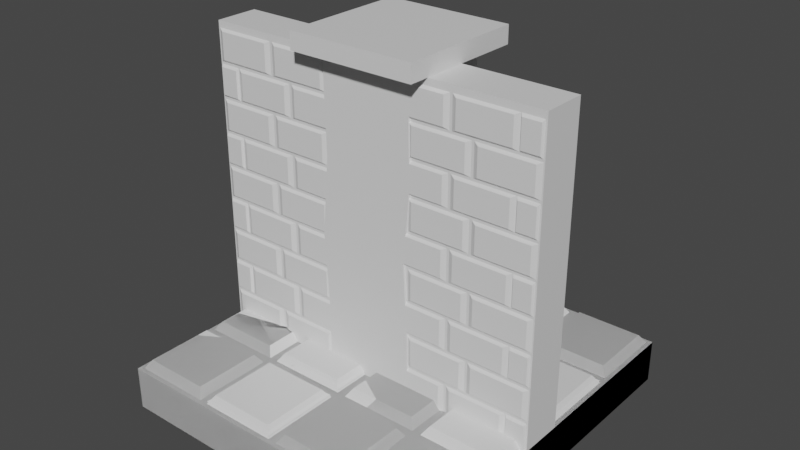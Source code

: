 # Source: VREscapeTheDungeon.blend  (saved by Blender 2.93.21; exported with 4.5.12 LTS)
import bpy
from mathutils import Matrix  # noqa: F401  (used for matrix-valued properties, if any)

bpy.ops.wm.read_factory_settings(use_empty=True)
scene = bpy.context.scene
scene.name = 'Scene'

# ---- materials (node trees are filled in below, after node groups)
mat_material = bpy.data.materials.new('Material')
mat_material.alpha_threshold = 0.0
mat_material.use_transparent_shadow = False
mat_material.line_color = (0.0, 0.0, 0.0, 1.0)

# ---- material node trees
mat_material.use_nodes = True; mat_material.node_tree.nodes.clear()
_N = mat_material.node_tree.nodes; _L = mat_material.node_tree.links
n0 = _N.new('ShaderNodeOutputMaterial'); n0.name = 'Material Output'; n0.location = (300, 300)
n1 = _N.new('ShaderNodeBsdfPrincipled'); n1.name = 'Principled BSDF'; n1.location = (10, 300)
n1.distribution = 'GGX'
n1.subsurface_method = 'BURLEY'
n1.inputs[2].default_value = 0.4
n1.inputs[3].default_value = 1.45
n1.inputs[27].default_value = (0.0, 0.0, 0.0, 1.0)
n1.inputs[28].default_value = 1.0
_L.new(n1.outputs[0], n0.inputs[0])
n0.is_active_output = True

# ---- world
world_world = bpy.data.worlds.new('World'); scene.world = world_world
world_world.use_nodes = True; world_world.node_tree.nodes.clear()
_N = world_world.node_tree.nodes; _L = world_world.node_tree.links
n0 = _N.new('ShaderNodeOutputWorld'); n0.name = 'World Output'; n0.location = (300, 300)
n1 = _N.new('ShaderNodeBackground'); n1.name = 'Background'; n1.location = (10, 300)
n1.inputs[0].default_value = (0.05088, 0.05088, 0.05088, 1.0)
_L.new(n1.outputs[0], n0.inputs[0])
n0.is_active_output = True
world_world.color = (0.05088, 0.05088, 0.05088)
world_world.use_sun_shadow = False
world_world.sun_shadow_jitter_overblur = 0.0

# ---- meshes
me_cube = bpy.data.meshes.new('Cube')
me_cube.from_pydata([(1.0, -4.371e-08, -4.0), (1.0, 4.371e-08, 4.0), (-1.0, -4.371e-08, -4.0), (-1.0, 4.371e-08, 4.0), (1.0, 0.25, 4.0), (-1.0, 0.25, 4.0), (1.0, 0.25, -4.0), (-1.0, 0.25, -4.0), (0.975, 0.25, -3.9), (0.975, 0.25, -2.1), (0.525, 0.25, -3.9), (0.525, 0.25, -2.1), (0.9413, 0.3, -2.235), (0.5587, 0.3, -2.235), (0.9413, 0.3, -3.765), (0.5587, 0.3, -3.765), (0.975, 0.25, -1.9), (0.975, 0.25, -0.1), (0.525, 0.25, -1.9), (0.525, 0.25, -0.1), (0.9413, 0.3, -0.235), (0.5587, 0.3, -0.235), (0.9413, 0.3, -1.765), (0.5587, 0.3, -1.765), (0.975, 0.25, 0.1), (0.975, 0.25, 1.9), (0.525, 0.25, 0.1), (0.525, 0.25, 1.9), (0.9413, 0.3, 1.765), (0.5587, 0.3, 1.765), (0.9413, 0.3, 0.235), (0.5587, 0.3, 0.235), (0.975, 0.25, 2.1), (0.975, 0.25, 3.9), (0.525, 0.25, 2.1), (0.525, 0.25, 3.9), (0.9413, 0.3, 3.765), (0.5587, 0.3, 3.765), (0.9413, 0.3, 2.235), (0.5587, 0.3, 2.235), (0.475, 0.25, -3.9), (0.475, 0.25, -2.1), (0.025, 0.25, -3.9), (0.025, 0.25, -2.1), (0.4413, 0.3, -2.235), (0.05875, 0.3, -2.235), (0.4413, 0.3, -3.765), (0.05875, 0.3, -3.765), (0.475, 0.25, -1.9), (0.475, 0.25, -0.1), (0.025, 0.25, -1.9), (0.025, 0.25, -0.1), (0.4413, 0.3, -0.235), (0.05875, 0.3, -0.235), (0.4413, 0.3, -1.765), (0.05875, 0.3, -1.765), (0.475, 0.25, 0.1), (0.475, 0.25, 1.9), (0.025, 0.25, 0.1), (0.025, 0.25, 1.9), (0.4413, 0.3, 1.765), (0.05875, 0.3, 1.765), (0.4413, 0.3, 0.235), (0.05875, 0.3, 0.235), (0.475, 0.25, 2.1), (0.475, 0.25, 3.9), (0.025, 0.25, 2.1), (0.025, 0.25, 3.9), (0.4413, 0.3, 3.765), (0.05875, 0.3, 3.765), (0.4413, 0.3, 2.235), (0.05875, 0.3, 2.235), (-0.025, 0.25, -3.9), (-0.025, 0.25, -2.1), (-0.475, 0.25, -3.9), (-0.475, 0.25, -2.1), (-0.05875, 0.3, -2.235), (-0.4413, 0.3, -2.235), (-0.05875, 0.3, -3.765), (-0.4413, 0.3, -3.765), (-0.025, 0.25, -1.9), (-0.025, 0.25, -0.1), (-0.475, 0.25, -1.9), (-0.475, 0.25, -0.1), (-0.05875, 0.3, -0.235), (-0.4413, 0.3, -0.235), (-0.05875, 0.3, -1.765), (-0.4413, 0.3, -1.765), (-0.025, 0.25, 0.1), (-0.025, 0.25, 1.9), (-0.475, 0.25, 0.1), (-0.475, 0.25, 1.9), (-0.05875, 0.3, 1.765), (-0.4413, 0.3, 1.765), (-0.05875, 0.3, 0.235), (-0.4413, 0.3, 0.235), (-0.025, 0.25, 2.1), (-0.025, 0.25, 3.9), (-0.475, 0.25, 2.1), (-0.475, 0.25, 3.9), (-0.05875, 0.3, 3.765), (-0.4413, 0.3, 3.765), (-0.05875, 0.3, 2.235), (-0.4413, 0.3, 2.235), (-0.525, 0.25, -3.9), (-0.525, 0.25, -2.1), (-0.975, 0.25, -3.9), (-0.975, 0.25, -2.1), (-0.5587, 0.3, -2.235), (-0.9413, 0.3, -2.235), (-0.5587, 0.3, -3.765), (-0.9413, 0.3, -3.765), (-0.525, 0.25, -1.9), (-0.525, 0.25, -0.1), (-0.975, 0.25, -1.9), (-0.975, 0.25, -0.1), (-0.5587, 0.3, -0.235), (-0.9413, 0.3, -0.235), (-0.5587, 0.3, -1.765), (-0.9413, 0.3, -1.765), (-0.525, 0.25, 0.1), (-0.525, 0.25, 1.9), (-0.975, 0.25, 0.1), (-0.975, 0.25, 1.9), (-0.5587, 0.3, 1.765), (-0.9413, 0.3, 1.765), (-0.5587, 0.3, 0.235), (-0.9413, 0.3, 0.235), (-0.525, 0.25, 2.1), (-0.525, 0.25, 3.9), (-0.975, 0.25, 2.1), (-0.975, 0.25, 3.9), (-0.5587, 0.3, 3.765), (-0.9413, 0.3, 3.765), (-0.5587, 0.3, 2.235), (-0.9413, 0.3, 2.235)], [], [(1, 4, 5, 3), (3, 5, 7, 2), (2, 0, 1, 3), (0, 6, 4, 1), (2, 7, 6, 0), (6, 7, 5, 4), (8, 10, 15, 14), (14, 15, 13, 12), (9, 8, 14, 12), (10, 11, 13, 15), (11, 9, 12, 13), (16, 18, 23, 22), (22, 23, 21, 20), (17, 16, 22, 20), (18, 19, 21, 23), (19, 17, 20, 21), (24, 26, 31, 30), (30, 31, 29, 28), (25, 24, 30, 28), (26, 27, 29, 31), (27, 25, 28, 29), (32, 34, 39, 38), (38, 39, 37, 36), (33, 32, 38, 36), (34, 35, 37, 39), (35, 33, 36, 37), (40, 42, 47, 46), (46, 47, 45, 44), (41, 40, 46, 44), (42, 43, 45, 47), (43, 41, 44, 45), (48, 50, 55, 54), (54, 55, 53, 52), (49, 48, 54, 52), (50, 51, 53, 55), (51, 49, 52, 53), (56, 58, 63, 62), (62, 63, 61, 60), (57, 56, 62, 60), (58, 59, 61, 63), (59, 57, 60, 61), (64, 66, 71, 70), (70, 71, 69, 68), (65, 64, 70, 68), (66, 67, 69, 71), (67, 65, 68, 69), (72, 74, 79, 78), (78, 79, 77, 76), (73, 72, 78, 76), (74, 75, 77, 79), (75, 73, 76, 77), (80, 82, 87, 86), (86, 87, 85, 84), (81, 80, 86, 84), (82, 83, 85, 87), (83, 81, 84, 85), (88, 90, 95, 94), (94, 95, 93, 92), (89, 88, 94, 92), (90, 91, 93, 95), (91, 89, 92, 93), (96, 98, 103, 102), (102, 103, 101, 100), (97, 96, 102, 100), (98, 99, 101, 103), (99, 97, 100, 101), (104, 106, 111, 110), (110, 111, 109, 108), (105, 104, 110, 108), (106, 107, 109, 111), (107, 105, 108, 109), (112, 114, 119, 118), (118, 119, 117, 116), (113, 112, 118, 116), (114, 115, 117, 119), (115, 113, 116, 117), (120, 122, 127, 126), (126, 127, 125, 124), (121, 120, 126, 124), (122, 123, 125, 127), (123, 121, 124, 125), (128, 130, 135, 134), (134, 135, 133, 132), (129, 128, 134, 132), (130, 131, 133, 135), (131, 129, 132, 133)])
_uv = me_cube.uv_layers.new(name='UVMap')
_uv.uv.foreach_set('vector', [0.375, 0.75, 0.625, 0.75, 0.625, 1.0, 0.375, 1.0, 0.375, 0.0, 0.625, 0.0, 0.625, 0.25, 0.375, 0.25, 0.125, 0.5, 0.375, 0.5, 0.375, 0.75, 0.125, 0.75, 0.375, 0.5, 0.625, 0.5, 0.625, 0.75, 0.375, 0.75, 0.375, 0.25, 0.625, 0.25, 0.625, 0.5, 0.375, 0.5, 0.625, 0.5, 0.875, 0.5, 0.875, 0.75, 0.625, 0.75, 0.7219, 0.5969, 0.7781, 0.5969, 0.7781, 0.5969, 0.7219, 0.5969, 0.7219, 0.5969, 0.7781, 0.5969, 0.7781, 0.6531, 0.7219, 0.6531, 0.7219, 0.6531, 0.7219, 0.5969, 0.7219, 0.5969, 0.7219, 0.6531, 0.7781, 0.5969, 0.7781, 0.6531, 0.7781, 0.6531, 0.7781, 0.5969, 0.7781, 0.6531, 0.7219, 0.6531, 0.7219, 0.6531, 0.7781, 0.6531, 0.7219, 0.5969, 0.7781, 0.5969, 0.7781, 0.5969, 0.7219, 0.5969, 0.7219, 0.5969, 0.7781, 0.5969, 0.7781, 0.6531, 0.7219, 0.6531, 0.7219, 0.6531, 0.7219, 0.5969, 0.7219, 0.5969, 0.7219, 0.6531, 0.7781, 0.5969, 0.7781, 0.6531, 0.7781, 0.6531, 0.7781, 0.5969, 0.7781, 0.6531, 0.7219, 0.6531, 0.7219, 0.6531, 0.7781, 0.6531, 0.7219, 0.5969, 0.7781, 0.5969, 0.7781, 0.5969, 0.7219, 0.5969, 0.7219, 0.5969, 0.7781, 0.5969, 0.7781, 0.6531, 0.7219, 0.6531, 0.7219, 0.6531, 0.7219, 0.5969, 0.7219, 0.5969, 0.7219, 0.6531, 0.7781, 0.5969, 0.7781, 0.6531, 0.7781, 0.6531, 0.7781, 0.5969, 0.7781, 0.6531, 0.7219, 0.6531, 0.7219, 0.6531, 0.7781, 0.6531, 0.7219, 0.5969, 0.7781, 0.5969, 0.7781, 0.5969, 0.7219, 0.5969, 0.7219, 0.5969, 0.7781, 0.5969, 0.7781, 0.6531, 0.7219, 0.6531, 0.7219, 0.6531, 0.7219, 0.5969, 0.7219, 0.5969, 0.7219, 0.6531, 0.7781, 0.5969, 0.7781, 0.6531, 0.7781, 0.6531, 0.7781, 0.5969, 0.7781, 0.6531, 0.7219, 0.6531, 0.7219, 0.6531, 0.7781, 0.6531, 0.7219, 0.5969, 0.7781, 0.5969, 0.7781, 0.5969, 0.7219, 0.5969, 0.7219, 0.5969, 0.7781, 0.5969, 0.7781, 0.6531, 0.7219, 0.6531, 0.7219, 0.6531, 0.7219, 0.5969, 0.7219, 0.5969, 0.7219, 0.6531, 0.7781, 0.5969, 0.7781, 0.6531, 0.7781, 0.6531, 0.7781, 0.5969, 0.7781, 0.6531, 0.7219, 0.6531, 0.7219, 0.6531, 0.7781, 0.6531, 0.7219, 0.5969, 0.7781, 0.5969, 0.7781, 0.5969, 0.7219, 0.5969, 0.7219, 0.5969, 0.7781, 0.5969, 0.7781, 0.6531, 0.7219, 0.6531, 0.7219, 0.6531, 0.7219, 0.5969, 0.7219, 0.5969, 0.7219, 0.6531, 0.7781, 0.5969, 0.7781, 0.6531, 0.7781, 0.6531, 0.7781, 0.5969, 0.7781, 0.6531, 0.7219, 0.6531, 0.7219, 0.6531, 0.7781, 0.6531, 0.7219, 0.5969, 0.7781, 0.5969, 0.7781, 0.5969, 0.7219, 0.5969, 0.7219, 0.5969, 0.7781, 0.5969, 0.7781, 0.6531, 0.7219, 0.6531, 0.7219, 0.6531, 0.7219, 0.5969, 0.7219, 0.5969, 0.7219, 0.6531, 0.7781, 0.5969, 0.7781, 0.6531, 0.7781, 0.6531, 0.7781, 0.5969, 0.7781, 0.6531, 0.7219, 0.6531, 0.7219, 0.6531, 0.7781, 0.6531, 0.7219, 0.5969, 0.7781, 0.5969, 0.7781, 0.5969, 0.7219, 0.5969, 0.7219, 0.5969, 0.7781, 0.5969, 0.7781, 0.6531, 0.7219, 0.6531, 0.7219, 0.6531, 0.7219, 0.5969, 0.7219, 0.5969, 0.7219, 0.6531, 0.7781, 0.5969, 0.7781, 0.6531, 0.7781, 0.6531, 0.7781, 0.5969, 0.7781, 0.6531, 0.7219, 0.6531, 0.7219, 0.6531, 0.7781, 0.6531, 0.7219, 0.5969, 0.7781, 0.5969, 0.7781, 0.5969, 0.7219, 0.5969, 0.7219, 0.5969, 0.7781, 0.5969, 0.7781, 0.6531, 0.7219, 0.6531, 0.7219, 0.6531, 0.7219, 0.5969, 0.7219, 0.5969, 0.7219, 0.6531, 0.7781, 0.5969, 0.7781, 0.6531, 0.7781, 0.6531, 0.7781, 0.5969, 0.7781, 0.6531, 0.7219, 0.6531, 0.7219, 0.6531, 0.7781, 0.6531, 0.7219, 0.5969, 0.7781, 0.5969, 0.7781, 0.5969, 0.7219, 0.5969, 0.7219, 0.5969, 0.7781, 0.5969, 0.7781, 0.6531, 0.7219, 0.6531, 0.7219, 0.6531, 0.7219, 0.5969, 0.7219, 0.5969, 0.7219, 0.6531, 0.7781, 0.5969, 0.7781, 0.6531, 0.7781, 0.6531, 0.7781, 0.5969, 0.7781, 0.6531, 0.7219, 0.6531, 0.7219, 0.6531, 0.7781, 0.6531, 0.7219, 0.5969, 0.7781, 0.5969, 0.7781, 0.5969, 0.7219, 0.5969, 0.7219, 0.5969, 0.7781, 0.5969, 0.7781, 0.6531, 0.7219, 0.6531, 0.7219, 0.6531, 0.7219, 0.5969, 0.7219, 0.5969, 0.7219, 0.6531, 0.7781, 0.5969, 0.7781, 0.6531, 0.7781, 0.6531, 0.7781, 0.5969, 0.7781, 0.6531, 0.7219, 0.6531, 0.7219, 0.6531, 0.7781, 0.6531, 0.7219, 0.5969, 0.7781, 0.5969, 0.7781, 0.5969, 0.7219, 0.5969, 0.7219, 0.5969, 0.7781, 0.5969, 0.7781, 0.6531, 0.7219, 0.6531, 0.7219, 0.6531, 0.7219, 0.5969, 0.7219, 0.5969, 0.7219, 0.6531, 0.7781, 0.5969, 0.7781, 0.6531, 0.7781, 0.6531, 0.7781, 0.5969, 0.7781, 0.6531, 0.7219, 0.6531, 0.7219, 0.6531, 0.7781, 0.6531, 0.7219, 0.5969, 0.7781, 0.5969, 0.7781, 0.5969, 0.7219, 0.5969, 0.7219, 0.5969, 0.7781, 0.5969, 0.7781, 0.6531, 0.7219, 0.6531, 0.7219, 0.6531, 0.7219, 0.5969, 0.7219, 0.5969, 0.7219, 0.6531, 0.7781, 0.5969, 0.7781, 0.6531, 0.7781, 0.6531, 0.7781, 0.5969, 0.7781, 0.6531, 0.7219, 0.6531, 0.7219, 0.6531, 0.7781, 0.6531, 0.7219, 0.5969, 0.7781, 0.5969, 0.7781, 0.5969, 0.7219, 0.5969, 0.7219, 0.5969, 0.7781, 0.5969, 0.7781, 0.6531, 0.7219, 0.6531, 0.7219, 0.6531, 0.7219, 0.5969, 0.7219, 0.5969, 0.7219, 0.6531, 0.7781, 0.5969, 0.7781, 0.6531, 0.7781, 0.6531, 0.7781, 0.5969, 0.7781, 0.6531, 0.7219, 0.6531, 0.7219, 0.6531, 0.7781, 0.6531, 0.7219, 0.5969, 0.7781, 0.5969, 0.7781, 0.5969, 0.7219, 0.5969, 0.7219, 0.5969, 0.7781, 0.5969, 0.7781, 0.6531, 0.7219, 0.6531, 0.7219, 0.6531, 0.7219, 0.5969, 0.7219, 0.5969, 0.7219, 0.6531, 0.7781, 0.5969, 0.7781, 0.6531, 0.7781, 0.6531, 0.7781, 0.5969, 0.7781, 0.6531, 0.7219, 0.6531, 0.7219, 0.6531, 0.7781, 0.6531, 0.7219, 0.5969, 0.7781, 0.5969, 0.7781, 0.5969, 0.7219, 0.5969, 0.7219, 0.5969, 0.7781, 0.5969, 0.7781, 0.6531, 0.7219, 0.6531, 0.7219, 0.6531, 0.7219, 0.5969, 0.7219, 0.5969, 0.7219, 0.6531, 0.7781, 0.5969, 0.7781, 0.6531, 0.7781, 0.6531, 0.7781, 0.5969, 0.7781, 0.6531, 0.7219, 0.6531, 0.7219, 0.6531, 0.7781, 0.6531])
me_cube.materials.append(mat_material)
me_cube.use_remesh_preserve_volume = False
me_cube.use_remesh_preserve_attributes = False
me_cube.use_mirror_vertex_groups = False
me_cube.update()
me_cube_002 = bpy.data.meshes.new('Cube.002')
me_cube_002.from_pydata([(1.0, -4.371e-08, -4.0), (1.0, 4.371e-08, 4.0), (-1.0, -4.371e-08, -4.0), (-1.0, 4.371e-08, 4.0), (1.0, 0.25, 4.0), (-1.0, 0.25, 4.0), (1.0, 0.25, -4.0), (-1.0, 0.25, -4.0), (0.975, 0.25, -3.9), (0.975, 0.25, -2.1), (0.525, 0.25, -3.9), (0.525, 0.25, -2.1), (0.9413, 0.3, -2.235), (0.5587, 0.3, -2.235), (0.9413, 0.3, -3.765), (0.5587, 0.3, -3.765), (0.975, 0.2644, -1.9), (0.975, 0.2644, -0.1), (0.525, 0.2644, -1.9), (0.525, 0.2644, -0.1), (0.9413, 0.2856, -0.235), (0.5587, 0.2856, -0.235), (0.9413, 0.2856, -1.765), (0.5587, 0.2856, -1.765), (0.975, 0.25, 2.1), (0.975, 0.25, 3.9), (0.525, 0.25, 2.1), (0.525, 0.25, 3.9), (0.9413, 0.3, 3.765), (0.5587, 0.3, 3.765), (0.9413, 0.3, 2.235), (0.5587, 0.3, 2.235), (0.475, 0.2644, -1.9), (0.475, 0.2644, -0.1), (0.025, 0.2644, -1.9), (0.025, 0.2644, -0.1), (0.4413, 0.2856, -0.235), (0.05875, 0.2856, -0.235), (0.4413, 0.2856, -1.765), (0.05875, 0.2856, -1.765), (0.475, 0.25, 0.1), (0.475, 0.25, 1.9), (0.025, 0.25, 0.1), (0.4413, 0.3, 1.765), (0.4413, 0.3, 0.235), (0.05875, 0.3, 0.235), (0.475, 0.25, 2.1), (0.475, 0.25, 3.9), (0.025, 0.25, 2.1), (0.025, 0.25, 3.9), (0.4413, 0.3, 3.765), (0.05875, 0.3, 3.765), (0.4413, 0.3, 2.235), (0.05875, 0.3, 2.235), (-0.025, 0.25, -3.9), (-0.025, 0.25, -2.1), (-0.475, 0.25, -3.9), (-0.475, 0.25, -2.1), (-0.05875, 0.3, -2.235), (-0.4413, 0.3, -2.235), (-0.05875, 0.3, -3.765), (-0.4413, 0.3, -3.765), (-0.025, 0.2644, 0.1), (-0.025, 0.2644, 1.9), (-0.475, 0.2644, 0.1), (-0.05875, 0.2856, 1.765), (-0.05875, 0.2856, 0.235), (-0.4412, 0.2856, 0.235), (-0.025, 0.2644, 2.1), (-0.025, 0.2644, 3.9), (-0.475, 0.2644, 3.9), (-0.05875, 0.2856, 3.765), (-0.4412, 0.2856, 3.765), (-0.05875, 0.2856, 2.235), (-0.525, 0.25, -3.9), (-0.525, 0.25, -2.1), (-0.975, 0.25, -3.9), (-0.975, 0.25, -2.1), (-0.5587, 0.3, -2.235), (-0.9413, 0.3, -2.235), (-0.5587, 0.3, -3.765), (-0.9413, 0.3, -3.765), (-0.525, 0.25, -1.9), (-0.525, 0.25, -0.1), (-0.975, 0.25, -1.9), (-0.5716, 0.3, -0.2863), (-0.5716, 0.3, -1.714), (-0.9284, 0.3, -1.714), (-0.525, 0.25, 0.1), (-0.525, 0.25, 1.9), (-0.975, 0.25, 0.1), (-0.975, 0.25, 1.9), (-0.5587, 0.3, 1.765), (-0.9413, 0.3, 1.765), (-0.5587, 0.3, 0.235), (-0.9413, 0.3, 0.235), (-0.525, 0.25, 2.1), (-0.525, 0.25, 3.9), (-0.975, 0.25, 3.9), (-0.5587, 0.3, 3.765), (-0.9413, 0.3, 3.765), (-0.5587, 0.3, 2.235), (-0.9371, 0.3, 1.06), (-0.9374, 0.3, 1.279), (-0.5629, 0.3, 0.9398), (-0.5626, 0.3, 0.7214), (-0.9703, 0.25, 1.308), (-0.97, 0.25, 1.09), (-0.5297, 0.25, 0.6919), (-0.53, 0.25, 0.9098), (-0.9371, 0.3, 1.06), (-0.9374, 0.3, 1.279), (-0.5629, 0.3, 0.9398), (-0.5626, 0.3, 0.7214), (-0.53, 0.25, 0.9098), (-0.5297, 0.25, 0.6919), (-0.97, 0.25, 1.09), (-0.9703, 0.25, 1.308), (-0.9371, 0.3, 1.06), (-0.9374, 0.3, 1.279), (-0.5629, 0.3, 0.9398), (-0.5626, 0.3, 0.7214), (-0.53, 0.25, 0.9098), (-0.5297, 0.25, 0.6919), (-0.97, 0.25, 1.09), (-0.9703, 0.25, 1.308), (-0.9371, 0.2459, 1.06), (-0.9374, 0.2459, 1.279), (-0.5629, 0.2459, 0.9398), (-0.5626, 0.2459, 0.7214), (-0.53, 0.1959, 0.9098), (-0.5297, 0.1959, 0.6919), (-0.97, 0.1959, 1.09), (-0.9703, 0.1959, 1.308), (0.1769, 0.25, 1.9), (0.025, 0.25, 1.537), (0.05875, 0.3, 1.402), (0.2107, 0.3, 1.765), (-0.475, 0.2644, 2.414), (-0.3833, 0.2644, 2.1), (-0.3496, 0.2856, 2.235), (-0.4413, 0.2856, 2.549), (-0.3625, 0.2644, 1.9), (-0.475, 0.2644, 1.515), (-0.4412, 0.2856, 1.38), (-0.3288, 0.2856, 1.765), (-0.8627, 0.25, -0.1), (-0.975, 0.25, -0.4171), (-0.9284, 0.3, -0.6033), (-0.8161, 0.3, -0.2863), (-0.975, 0.25, 2.368), (-0.8629, 0.25, 2.1), (-0.8291, 0.3, 2.235), (-0.9413, 0.3, 2.503)], [], [(1, 4, 5, 3), (3, 5, 7, 2), (2, 0, 1, 3), (0, 6, 4, 1), (2, 7, 6, 0), (6, 7, 5, 4), (8, 10, 15, 14), (14, 15, 13, 12), (9, 8, 14, 12), (10, 11, 13, 15), (11, 9, 12, 13), (16, 18, 23, 22), (22, 23, 21, 20), (17, 16, 22, 20), (18, 19, 21, 23), (19, 17, 20, 21), (24, 26, 31, 30), (30, 31, 29, 28), (25, 24, 30, 28), (26, 27, 29, 31), (27, 25, 28, 29), (106, 91, 93, 103), (94, 95, 102, 105), (32, 34, 39, 38), (38, 39, 37, 36), (33, 32, 38, 36), (34, 35, 37, 39), (35, 33, 36, 37), (40, 42, 45, 44), (41, 40, 44, 43), (44, 45, 136, 137, 43), (42, 135, 136, 45), (46, 48, 53, 52), (52, 53, 51, 50), (47, 46, 52, 50), (48, 49, 51, 53), (49, 47, 50, 51), (54, 56, 61, 60), (60, 61, 59, 58), (55, 54, 60, 58), (56, 57, 59, 61), (57, 55, 58, 59), (62, 64, 67, 66), (146, 83, 85, 149), (63, 62, 66, 65), (66, 67, 144, 145, 65), (64, 143, 144, 67), (73, 140, 141, 72, 71), (69, 68, 73, 71), (68, 139, 140, 73), (70, 69, 71, 72), (74, 76, 81, 80), (80, 81, 79, 78), (75, 74, 80, 78), (76, 77, 79, 81), (77, 75, 78, 79), (82, 84, 87, 86), (150, 98, 100, 153), (83, 82, 86, 85), (86, 87, 148, 149, 85), (84, 147, 148, 87), (88, 90, 95, 94), (90, 107, 102, 95), (89, 109, 104, 92), (108, 88, 94, 105), (91, 89, 92, 93), (101, 152, 153, 100, 99), (97, 96, 101, 99), (96, 151, 152, 101), (98, 97, 99, 100), (102, 107, 116, 110), (109, 108, 115, 114), (104, 109, 114, 112), (104, 103, 93, 92), (114, 115, 123, 122), (112, 114, 122, 120), (117, 111, 119, 125), (107, 106, 117, 116), (108, 105, 113, 115), (105, 102, 110, 113), (103, 104, 112, 111), (106, 103, 111, 117), (119, 120, 128, 127), (121, 118, 126, 129), (123, 121, 129, 131), (110, 116, 124, 118), (116, 117, 125, 124), (115, 113, 121, 123), (113, 110, 118, 121), (111, 112, 120, 119), (127, 128, 129, 126), (131, 129, 128, 130), (133, 127, 126, 132), (125, 119, 127, 133), (120, 122, 130, 128), (122, 123, 131, 130), (118, 124, 132, 126), (124, 125, 133, 132), (134, 137, 136, 135), (134, 41, 43, 137), (138, 141, 140, 139), (138, 70, 72, 141), (142, 145, 144, 143), (146, 149, 148, 147), (150, 153, 152, 151), (142, 63, 65, 145)])
_uv = me_cube_002.uv_layers.new(name='UVMap')
_uv.uv.foreach_set('vector', [0.375, 0.75, 0.625, 0.75, 0.625, 1.0, 0.375, 1.0, 0.375, 0.0, 0.625, 0.0, 0.625, 0.25, 0.375, 0.25, 0.125, 0.5, 0.375, 0.5, 0.375, 0.75, 0.125, 0.75, 0.375, 0.5, 0.625, 0.5, 0.625, 0.75, 0.375, 0.75, 0.375, 0.25, 0.625, 0.25, 0.625, 0.5, 0.375, 0.5, 0.625, 0.5, 0.875, 0.5, 0.875, 0.75, 0.625, 0.75, 0.7219, 0.5969, 0.7781, 0.5969, 0.7781, 0.5969, 0.7219, 0.5969, 0.7219, 0.5969, 0.7781, 0.5969, 0.7781, 0.6531, 0.7219, 0.6531, 0.7219, 0.6531, 0.7219, 0.5969, 0.7219, 0.5969, 0.7219, 0.6531, 0.7781, 0.5969, 0.7781, 0.6531, 0.7781, 0.6531, 0.7781, 0.5969, 0.7781, 0.6531, 0.7219, 0.6531, 0.7219, 0.6531, 0.7781, 0.6531, 0.7219, 0.5969, 0.7781, 0.5969, 0.7781, 0.5969, 0.7219, 0.5969, 0.7219, 0.5969, 0.7781, 0.5969, 0.7781, 0.6531, 0.7219, 0.6531, 0.7219, 0.6531, 0.7219, 0.5969, 0.7219, 0.5969, 0.7219, 0.6531, 0.7781, 0.5969, 0.7781, 0.6531, 0.7781, 0.6531, 0.7781, 0.5969, 0.7781, 0.6531, 0.7219, 0.6531, 0.7219, 0.6531, 0.7781, 0.6531, 0.7219, 0.5969, 0.7781, 0.5969, 0.7781, 0.5969, 0.7219, 0.5969, 0.7219, 0.5969, 0.7781, 0.5969, 0.7781, 0.6531, 0.7219, 0.6531, 0.7219, 0.6531, 0.7219, 0.5969, 0.7219, 0.5969, 0.7219, 0.6531, 0.7781, 0.5969, 0.7781, 0.6531, 0.7781, 0.6531, 0.7781, 0.5969, 0.7781, 0.6531, 0.7219, 0.6531, 0.7219, 0.6531, 0.7781, 0.6531, 0.7781, 0.6294, 0.7781, 0.6531, 0.7781, 0.6531, 0.7781, 0.6302, 0.7219, 0.5969, 0.7781, 0.5969, 0.7781, 0.6217, 0.7219, 0.6198, 0.7219, 0.5969, 0.7781, 0.5969, 0.7781, 0.5969, 0.7219, 0.5969, 0.7219, 0.5969, 0.7781, 0.5969, 0.7781, 0.6531, 0.7219, 0.6531, 0.7219, 0.6531, 0.7219, 0.5969, 0.7219, 0.5969, 0.7219, 0.6531, 0.7781, 0.5969, 0.7781, 0.6531, 0.7781, 0.6531, 0.7781, 0.5969, 0.7781, 0.6531, 0.7219, 0.6531, 0.7219, 0.6531, 0.7781, 0.6531, 0.7219, 0.5969, 0.7781, 0.5969, 0.7781, 0.5969, 0.7219, 0.5969, 0.7219, 0.6531, 0.7219, 0.5969, 0.7219, 0.5969, 0.7219, 0.6531, 0.7219, 0.5969, 0.7781, 0.5969, 0.7781, 0.6398, 0.7558, 0.6531, 0.7219, 0.6531, 0.7781, 0.5969, 0.7781, 0.6418, 0.7781, 0.6398, 0.7781, 0.5969, 0.7219, 0.5969, 0.7781, 0.5969, 0.7781, 0.5969, 0.7219, 0.5969, 0.7219, 0.5969, 0.7781, 0.5969, 0.7781, 0.6531, 0.7219, 0.6531, 0.7219, 0.6531, 0.7219, 0.5969, 0.7219, 0.5969, 0.7219, 0.6531, 0.7781, 0.5969, 0.7781, 0.6531, 0.7781, 0.6531, 0.7781, 0.5969, 0.7781, 0.6531, 0.7219, 0.6531, 0.7219, 0.6531, 0.7781, 0.6531, 0.7219, 0.5969, 0.7781, 0.5969, 0.7781, 0.5969, 0.7219, 0.5969, 0.7219, 0.5969, 0.7781, 0.5969, 0.7781, 0.6531, 0.7219, 0.6531, 0.7219, 0.6531, 0.7219, 0.5969, 0.7219, 0.5969, 0.7219, 0.6531, 0.7781, 0.5969, 0.7781, 0.6531, 0.7781, 0.6531, 0.7781, 0.5969, 0.7781, 0.6531, 0.7219, 0.6531, 0.7219, 0.6531, 0.7781, 0.6531, 0.7219, 0.5969, 0.7781, 0.5969, 0.7781, 0.5969, 0.7219, 0.5969, 0.7641, 0.6531, 0.7219, 0.6531, 0.7219, 0.6531, 0.7604, 0.6531, 0.7219, 0.6531, 0.7219, 0.5969, 0.7219, 0.5969, 0.7219, 0.6531, 0.7219, 0.5969, 0.7781, 0.5969, 0.7781, 0.639, 0.7616, 0.6531, 0.7219, 0.6531, 0.7781, 0.5969, 0.7781, 0.6411, 0.7781, 0.639, 0.7781, 0.5969, 0.7219, 0.5969, 0.7646, 0.5969, 0.7781, 0.6084, 0.7781, 0.6531, 0.7219, 0.6531, 0.7219, 0.6531, 0.7219, 0.5969, 0.7219, 0.5969, 0.7219, 0.6531, 0.7219, 0.5969, 0.7667, 0.5969, 0.7646, 0.5969, 0.7219, 0.5969, 0.7781, 0.6531, 0.7219, 0.6531, 0.7219, 0.6531, 0.7781, 0.6531, 0.7219, 0.5969, 0.7781, 0.5969, 0.7781, 0.5969, 0.7219, 0.5969, 0.7219, 0.5969, 0.7781, 0.5969, 0.7781, 0.6531, 0.7219, 0.6531, 0.7219, 0.6531, 0.7219, 0.5969, 0.7219, 0.5969, 0.7219, 0.6531, 0.7781, 0.5969, 0.7781, 0.6531, 0.7781, 0.6531, 0.7781, 0.5969, 0.7781, 0.6531, 0.7219, 0.6531, 0.7219, 0.6531, 0.7781, 0.6531, 0.7219, 0.5969, 0.7781, 0.5969, 0.7781, 0.5969, 0.7219, 0.5969, 0.7781, 0.6052, 0.7781, 0.6531, 0.7781, 0.6531, 0.7781, 0.6067, 0.7219, 0.6531, 0.7219, 0.5969, 0.7219, 0.5969, 0.7219, 0.6531, 0.7219, 0.5969, 0.7781, 0.5969, 0.7781, 0.6406, 0.7604, 0.6531, 0.7219, 0.6531, 0.7781, 0.5969, 0.7781, 0.6432, 0.7781, 0.6406, 0.7781, 0.5969, 0.7219, 0.5969, 0.7781, 0.5969, 0.7781, 0.5969, 0.7219, 0.5969, 0.7781, 0.5969, 0.7781, 0.6222, 0.7781, 0.6217, 0.7781, 0.5969, 0.7219, 0.6531, 0.7219, 0.6278, 0.7219, 0.6283, 0.7219, 0.6531, 0.7219, 0.6206, 0.7219, 0.5969, 0.7219, 0.5969, 0.7219, 0.6198, 0.7781, 0.6531, 0.7219, 0.6531, 0.7219, 0.6531, 0.7781, 0.6531, 0.7219, 0.5969, 0.7616, 0.5969, 0.7781, 0.6067, 0.7781, 0.6531, 0.7219, 0.6531, 0.7219, 0.6531, 0.7219, 0.5969, 0.7219, 0.5969, 0.7219, 0.6531, 0.7219, 0.5969, 0.7641, 0.5969, 0.7616, 0.5969, 0.7219, 0.5969, 0.7781, 0.6531, 0.7219, 0.6531, 0.7219, 0.6531, 0.7781, 0.6531, 0.7781, 0.6217, 0.7781, 0.6222, 0.7781, 0.6222, 0.7781, 0.6217, 0.0, 0.0, 0.0, 0.0, 0.0, 0.0, 0.0, 0.0, 0.7219, 0.6283, 0.7219, 0.6278, 0.7219, 0.6278, 0.7219, 0.6283, 0.7219, 0.6283, 0.7781, 0.6302, 0.7781, 0.6531, 0.7219, 0.6531, 0.0, 0.0, 0.0, 0.0, 0.0, 0.0, 0.0, 0.0, 0.7219, 0.6283, 0.7219, 0.6278, 0.7219, 0.6278, 0.7219, 0.6283, 0.7781, 0.6294, 0.7781, 0.6302, 0.7781, 0.6302, 0.7781, 0.6294, 0.0, 0.0, 0.0, 0.0, 0.0, 0.0, 0.0, 0.0, 0.7219, 0.6206, 0.7219, 0.6198, 0.7219, 0.6198, 0.7219, 0.6206, 0.7219, 0.6198, 0.7781, 0.6217, 0.7781, 0.6217, 0.7219, 0.6198, 0.7781, 0.6302, 0.7219, 0.6283, 0.7219, 0.6283, 0.7781, 0.6302, 0.7781, 0.6294, 0.7781, 0.6302, 0.7781, 0.6302, 0.7781, 0.6294, 0.7781, 0.6302, 0.7219, 0.6283, 0.7219, 0.6283, 0.7781, 0.6302, 0.7219, 0.6198, 0.7781, 0.6217, 0.7781, 0.6217, 0.7219, 0.6198, 0.7219, 0.6206, 0.7219, 0.6198, 0.7219, 0.6198, 0.7219, 0.6206, 0.7781, 0.6217, 0.7781, 0.6222, 0.7781, 0.6222, 0.7781, 0.6217, 0.0, 0.0, 0.0, 0.0, 0.0, 0.0, 0.0, 0.0, 0.7219, 0.6206, 0.7219, 0.6198, 0.7219, 0.6198, 0.7219, 0.6206, 0.7219, 0.6198, 0.7781, 0.6217, 0.7781, 0.6217, 0.7219, 0.6198, 0.7781, 0.6302, 0.7219, 0.6283, 0.7219, 0.6283, 0.7781, 0.6302, 0.7781, 0.6302, 0.7219, 0.6283, 0.7219, 0.6198, 0.7781, 0.6217, 0.7219, 0.6206, 0.7219, 0.6198, 0.7219, 0.6283, 0.7219, 0.6278, 0.7781, 0.6294, 0.7781, 0.6302, 0.7781, 0.6217, 0.7781, 0.6222, 0.7781, 0.6294, 0.7781, 0.6302, 0.7781, 0.6302, 0.7781, 0.6294, 0.7219, 0.6283, 0.7219, 0.6278, 0.7219, 0.6278, 0.7219, 0.6283, 0.0, 0.0, 0.0, 0.0, 0.0, 0.0, 0.0, 0.0, 0.7781, 0.6217, 0.7781, 0.6222, 0.7781, 0.6222, 0.7781, 0.6217, 0.0, 0.0, 0.0, 0.0, 0.0, 0.0, 0.0, 0.0, 0.7591, 0.6531, 0.7558, 0.6531, 0.7781, 0.6398, 0.7781, 0.6418, 0.7591, 0.6531, 0.7219, 0.6531, 0.7219, 0.6531, 0.7558, 0.6531, 0.7781, 0.6067, 0.7781, 0.6084, 0.7646, 0.5969, 0.7667, 0.5969, 0.7781, 0.6067, 0.7781, 0.6531, 0.7781, 0.6531, 0.7781, 0.6084, 0.7641, 0.6531, 0.7616, 0.6531, 0.7781, 0.639, 0.7781, 0.6411, 0.7641, 0.6531, 0.7604, 0.6531, 0.7781, 0.6406, 0.7781, 0.6432, 0.7781, 0.6052, 0.7781, 0.6067, 0.7616, 0.5969, 0.7641, 0.5969, 0.7641, 0.6531, 0.7219, 0.6531, 0.7219, 0.6531, 0.7616, 0.6531])
me_cube_002.materials.append(mat_material)
me_cube_002.use_remesh_preserve_volume = False
me_cube_002.use_remesh_preserve_attributes = False
me_cube_002.use_mirror_vertex_groups = False
me_cube_002.update()
me_cube_003 = bpy.data.meshes.new('Cube.003')
me_cube_003.from_pydata([(1.0, -4.371e-08, -4.0), (1.0, 4.371e-08, 4.0), (-1.0, -4.371e-08, -4.0), (-1.0, 4.371e-08, 4.0), (1.0, 0.25, 4.0), (-1.0, 0.25, 4.0), (1.0, 0.25, -4.0), (-1.0, 0.25, -4.0), (0.525, 0.2645, -3.9), (0.525, 0.2645, -2.1), (0.975, 0.2505, -0.1), (0.525, 0.2505, -0.1), (0.9413, 0.2718, -0.235), (0.5587, 0.2718, -0.235), (0.975, 0.2495, 2.1), (0.975, 0.2495, 3.9), (0.525, 0.2495, 3.9), (0.9413, 0.2705, 3.765), (0.5587, 0.2705, 3.765), (0.9413, 0.2705, 2.235), (0.475, 0.2505, -1.9), (0.475, 0.2505, -0.1), (0.4413, 0.2718, -0.235), (0.475, 0.25, 0.1), (0.475, 0.25, 1.9), (0.025, 0.25, 0.1), (0.4413, 0.271, 1.765), (-0.025, 0.2506, -3.9), (-0.025, 0.2506, -2.1), (-0.475, 0.2506, -2.1), (-0.05875, 0.2716, -2.235), (-0.4413, 0.2716, -2.235), (-0.05875, 0.2716, -3.765), (-0.025, 0.2494, 2.1), (-0.025, 0.2494, 3.9), (-0.475, 0.2494, 3.9), (-0.05875, 0.2706, 3.765), (-0.4412, 0.2706, 3.765), (-0.05875, 0.2706, 2.235), (-0.525, 0.2506, -3.9), (-0.525, 0.2506, -2.1), (-0.975, 0.2506, -3.9), (-0.5587, 0.2716, -2.235), (-0.5587, 0.2716, -3.765), (-0.9413, 0.2716, -3.765), (-0.525, 0.2506, -1.9), (-0.525, 0.2506, -0.1), (-0.975, 0.2506, -1.9), (-0.5716, 0.2716, -0.2863), (-0.5716, 0.2716, -1.714), (-0.9284, 0.2716, -1.714), (-0.525, 0.25, 0.1), (-0.525, 0.25, 1.9), (-0.975, 0.25, 0.1), (-0.975, 0.25, 1.9), (-0.5587, 0.3, 1.765), (-0.9413, 0.3, 1.765), (-0.5587, 0.3, 0.235), (-0.9413, 0.3, 0.235), (-0.9371, 0.3, 1.06), (-0.9374, 0.3, 1.279), (-0.5629, 0.3, 0.9398), (-0.5626, 0.3, 0.7214), (-0.9703, 0.25, 1.308), (-0.97, 0.25, 1.09), (-0.5297, 0.25, 0.6919), (-0.53, 0.25, 0.9098), (-0.9371, 0.3, 1.06), (-0.9374, 0.3, 1.279), (-0.5629, 0.3, 0.9398), (-0.5626, 0.3, 0.7214), (-0.53, 0.25, 0.9098), (-0.5297, 0.25, 0.6919), (-0.97, 0.25, 1.09), (-0.9703, 0.25, 1.308), (-0.9371, 0.3, 1.06), (-0.9374, 0.3, 1.279), (-0.5629, 0.3, 0.9398), (-0.5626, 0.3, 0.7214), (-0.53, 0.25, 0.9098), (-0.5297, 0.25, 0.6919), (-0.97, 0.25, 1.09), (-0.9703, 0.25, 1.308), (-0.9371, 0.2459, 1.06), (-0.9374, 0.2459, 1.279), (-0.5629, 0.2459, 0.9398), (-0.5626, 0.2459, 0.7214), (-0.53, 0.1959, 0.9098), (-0.5297, 0.1959, 0.6919), (-0.97, 0.1959, 1.09), (-0.9703, 0.1959, 1.308), (0.1769, 0.25, 1.9), (0.025, 0.25, 1.537), (0.05875, 0.271, 1.402), (0.2107, 0.271, 1.765), (-0.475, 0.2494, 2.414), (-0.3833, 0.2494, 2.1), (-0.3496, 0.2706, 2.235), (-0.4413, 0.2706, 2.549), (-0.8627, 0.2506, -0.1), (-0.975, 0.2506, -0.4171), (-0.9284, 0.2716, -0.6033), (-0.8161, 0.2716, -0.2863), (0.525, 0.2645, -2.1), (0.525, 0.2645, -3.9), (0.8607, 0.2505, -1.9), (0.975, 0.2505, -1.508), (0.9413, 0.2718, -1.373), (0.827, 0.2718, -1.765), (0.525, 0.2495, 2.493), (0.6393, 0.2495, 2.1), (0.673, 0.2705, 2.235), (0.5587, 0.2705, 2.628), (0.025, 0.2505, -1.758), (0.1393, 0.2505, -1.9), (0.1393, 0.2505, -0.1), (0.025, 0.2505, -0.4916), (0.173, 0.2718, -0.235), (0.4687, 0.2545, -1.875), (0.4413, 0.2718, -1.634), (0.1456, 0.2545, -1.875), (0.4687, 0.2539, 0.1254), (0.4413, 0.271, 0.346), (-0.475, 0.2506, -3.507), (-0.3607, 0.2506, -3.9), (-0.327, 0.2716, -3.765), (-0.4413, 0.2716, -3.372), (-0.8607, 0.2506, -2.1), (-0.975, 0.2506, -2.493), (-0.9413, 0.2716, -2.628), (-0.827, 0.2716, -2.235), (0.1358, 0.271, 0.346), (0.05875, 0.271, 0.874), (0.025, 0.25, 0.1), (0.1084, 0.2539, 0.1254), (0.08253, 0.2718, -0.5451), (0.03863, 0.2591, -0.5461), (0.03863, 0.2591, -1.708), (0.08253, 0.2718, -1.633), (0.06678, 0.2702, -1.656), (0.525, 0.2505, -1.597), (0.6133, 0.2505, -1.9), (0.6471, 0.2718, -1.765), (0.5587, 0.2718, -1.462)], [(103, 9), (104, 8)], [(1, 4, 5, 3), (3, 5, 7, 2), (2, 0, 1, 3), (0, 6, 4, 1), (2, 7, 6, 0), (6, 7, 5, 4), (10, 106, 107, 12), (109, 16, 18, 112), (107, 108, 142, 143, 13, 12), (105, 141, 142, 108), (11, 10, 12, 13), (19, 111, 112, 18, 17), (119, 138, 135, 117, 22), (15, 14, 19, 17), (14, 110, 111, 19), (16, 15, 17, 18), (63, 54, 56, 60), (57, 58, 59, 62), (115, 21, 22, 117), (21, 20, 118, 119, 22), (25, 92, 93, 132, 133), (20, 114, 120, 118), (113, 137, 139, 120, 114), (24, 23, 121, 122, 26), (23, 25, 133, 134, 121), (123, 29, 31, 126), (32, 125, 126, 31, 30), (127, 40, 42, 130), (28, 27, 32, 30), (27, 124, 125, 32), (29, 28, 30, 31), (99, 46, 48, 102), (38, 97, 98, 37, 36), (34, 33, 38, 36), (33, 96, 97, 38), (35, 34, 36, 37), (39, 41, 44, 43), (40, 39, 43, 42), (43, 44, 129, 130, 42), (41, 128, 129, 44), (45, 47, 50, 49), (46, 45, 49, 48), (49, 50, 101, 102, 48), (47, 100, 101, 50), (51, 53, 58, 57), (53, 64, 59, 58), (52, 66, 61, 55), (65, 51, 57, 62), (54, 52, 55, 56), (59, 64, 73, 67), (66, 65, 72, 71), (61, 66, 71, 69), (61, 60, 56, 55), (71, 72, 80, 79), (69, 71, 79, 77), (74, 68, 76, 82), (64, 63, 74, 73), (65, 62, 70, 72), (62, 59, 67, 70), (60, 61, 69, 68), (63, 60, 68, 74), (76, 77, 85, 84), (78, 75, 83, 86), (80, 78, 86, 88), (67, 73, 81, 75), (73, 74, 82, 81), (72, 70, 78, 80), (70, 67, 75, 78), (68, 69, 77, 76), (84, 85, 86, 83), (88, 86, 85, 87), (90, 84, 83, 89), (82, 76, 84, 90), (77, 79, 87, 85), (79, 80, 88, 87), (75, 81, 89, 83), (81, 82, 90, 89), (91, 94, 93, 92), (91, 24, 26, 94), (95, 98, 97, 96), (95, 35, 37, 98), (99, 102, 101, 100), (107, 106, 105, 108), (109, 112, 111, 110), (139, 138, 119, 118, 120), (113, 116, 136, 137), (122, 131, 132, 93, 94, 26), (123, 126, 125, 124), (127, 130, 129, 128), (133, 132, 131, 134), (131, 122, 121, 134), (137, 138, 139), (135, 138, 137, 136), (115, 117, 135, 136, 116), (140, 143, 142, 141), (140, 11, 13, 143)])
_uv = me_cube_003.uv_layers.new(name='UVMap')
_uv.uv.foreach_set('vector', [0.375, 0.75, 0.625, 0.75, 0.625, 1.0, 0.375, 1.0, 0.375, 0.0, 0.625, 0.0, 0.625, 0.25, 0.375, 0.25, 0.125, 0.5, 0.375, 0.5, 0.375, 0.75, 0.125, 0.75, 0.375, 0.5, 0.625, 0.5, 0.625, 0.75, 0.375, 0.75, 0.375, 0.25, 0.625, 0.25, 0.625, 0.5, 0.375, 0.5, 0.625, 0.5, 0.875, 0.5, 0.875, 0.75, 0.625, 0.75, 0.7219, 0.6531, 0.7219, 0.6091, 0.7219, 0.6113, 0.7219, 0.6531, 0.7781, 0.6092, 0.7781, 0.6531, 0.7781, 0.6531, 0.7781, 0.6113, 0.7219, 0.6113, 0.7387, 0.5969, 0.7651, 0.5969, 0.7781, 0.608, 0.7781, 0.6531, 0.7219, 0.6531, 0.7362, 0.5969, 0.7671, 0.5969, 0.7651, 0.5969, 0.7387, 0.5969, 0.7781, 0.6531, 0.7219, 0.6531, 0.7219, 0.6531, 0.7781, 0.6531, 0.7219, 0.5969, 0.7613, 0.5969, 0.7781, 0.6113, 0.7781, 0.6531, 0.7219, 0.6531, 0.7219, 0.6017, 0.7746, 0.6017, 0.7746, 0.6417, 0.7613, 0.6531, 0.7219, 0.6531, 0.7219, 0.6531, 0.7219, 0.5969, 0.7219, 0.5969, 0.7219, 0.6531, 0.7219, 0.5969, 0.7638, 0.5969, 0.7613, 0.5969, 0.7219, 0.5969, 0.7781, 0.6531, 0.7219, 0.6531, 0.7219, 0.6531, 0.7781, 0.6531, 0.7781, 0.6294, 0.7781, 0.6531, 0.7781, 0.6531, 0.7781, 0.6302, 0.7219, 0.5969, 0.7781, 0.5969, 0.7781, 0.6217, 0.7219, 0.6198, 0.7638, 0.6531, 0.7219, 0.6531, 0.7219, 0.6531, 0.7613, 0.6531, 0.7219, 0.6531, 0.7219, 0.5969, 0.7219, 0.5969, 0.7219, 0.6017, 0.7219, 0.6531, 0.7781, 0.5969, 0.7781, 0.6418, 0.7781, 0.6398, 0.7781, 0.6204, 0.7781, 0.5969, 0.7219, 0.5969, 0.7638, 0.5969, 0.7634, 0.5969, 0.7219, 0.5969, 0.7781, 0.6013, 0.7781, 0.6015, 0.7768, 0.6013, 0.7634, 0.5969, 0.7638, 0.5969, 0.7219, 0.6531, 0.7219, 0.5969, 0.7219, 0.5969, 0.7219, 0.601, 0.7219, 0.6531, 0.7219, 0.5969, 0.7781, 0.5969, 0.7781, 0.5969, 0.7682, 0.5969, 0.7219, 0.5969, 0.7781, 0.6092, 0.7781, 0.6531, 0.7781, 0.6531, 0.7781, 0.6113, 0.7219, 0.5969, 0.7613, 0.5969, 0.7781, 0.6113, 0.7781, 0.6531, 0.7219, 0.6531, 0.7638, 0.6531, 0.7219, 0.6531, 0.7219, 0.6531, 0.7613, 0.6531, 0.7219, 0.6531, 0.7219, 0.5969, 0.7219, 0.5969, 0.7219, 0.6531, 0.7219, 0.5969, 0.7638, 0.5969, 0.7613, 0.5969, 0.7219, 0.5969, 0.7781, 0.6531, 0.7219, 0.6531, 0.7219, 0.6531, 0.7781, 0.6531, 0.7641, 0.6531, 0.7219, 0.6531, 0.7219, 0.6531, 0.7604, 0.6531, 0.7219, 0.5969, 0.7646, 0.5969, 0.7781, 0.6084, 0.7781, 0.6531, 0.7219, 0.6531, 0.7219, 0.6531, 0.7219, 0.5969, 0.7219, 0.5969, 0.7219, 0.6531, 0.7219, 0.5969, 0.7667, 0.5969, 0.7646, 0.5969, 0.7219, 0.5969, 0.7781, 0.6531, 0.7219, 0.6531, 0.7219, 0.6531, 0.7781, 0.6531, 0.7219, 0.5969, 0.7781, 0.5969, 0.7781, 0.5969, 0.7219, 0.5969, 0.7219, 0.6531, 0.7219, 0.5969, 0.7219, 0.5969, 0.7219, 0.6531, 0.7219, 0.5969, 0.7781, 0.5969, 0.7781, 0.6387, 0.7613, 0.6531, 0.7219, 0.6531, 0.7781, 0.5969, 0.7781, 0.6408, 0.7781, 0.6387, 0.7781, 0.5969, 0.7219, 0.5969, 0.7781, 0.5969, 0.7781, 0.5969, 0.7219, 0.5969, 0.7219, 0.6531, 0.7219, 0.5969, 0.7219, 0.5969, 0.7219, 0.6531, 0.7219, 0.5969, 0.7781, 0.5969, 0.7781, 0.6406, 0.7604, 0.6531, 0.7219, 0.6531, 0.7781, 0.5969, 0.7781, 0.6432, 0.7781, 0.6406, 0.7781, 0.5969, 0.7219, 0.5969, 0.7781, 0.5969, 0.7781, 0.5969, 0.7219, 0.5969, 0.7781, 0.5969, 0.7781, 0.6222, 0.7781, 0.6217, 0.7781, 0.5969, 0.7219, 0.6531, 0.7219, 0.6278, 0.7219, 0.6283, 0.7219, 0.6531, 0.7219, 0.6206, 0.7219, 0.5969, 0.7219, 0.5969, 0.7219, 0.6198, 0.7781, 0.6531, 0.7219, 0.6531, 0.7219, 0.6531, 0.7781, 0.6531, 0.7781, 0.6217, 0.7781, 0.6222, 0.7781, 0.6222, 0.7781, 0.6217, 0.0, 0.0, 0.0, 0.0, 0.0, 0.0, 0.0, 0.0, 0.7219, 0.6283, 0.7219, 0.6278, 0.7219, 0.6278, 0.7219, 0.6283, 0.7219, 0.6283, 0.7781, 0.6302, 0.7781, 0.6531, 0.7219, 0.6531, 0.0, 0.0, 0.0, 0.0, 0.0, 0.0, 0.0, 0.0, 0.7219, 0.6283, 0.7219, 0.6278, 0.7219, 0.6278, 0.7219, 0.6283, 0.7781, 0.6294, 0.7781, 0.6302, 0.7781, 0.6302, 0.7781, 0.6294, 0.0, 0.0, 0.0, 0.0, 0.0, 0.0, 0.0, 0.0, 0.7219, 0.6206, 0.7219, 0.6198, 0.7219, 0.6198, 0.7219, 0.6206, 0.7219, 0.6198, 0.7781, 0.6217, 0.7781, 0.6217, 0.7219, 0.6198, 0.7781, 0.6302, 0.7219, 0.6283, 0.7219, 0.6283, 0.7781, 0.6302, 0.7781, 0.6294, 0.7781, 0.6302, 0.7781, 0.6302, 0.7781, 0.6294, 0.7781, 0.6302, 0.7219, 0.6283, 0.7219, 0.6283, 0.7781, 0.6302, 0.7219, 0.6198, 0.7781, 0.6217, 0.7781, 0.6217, 0.7219, 0.6198, 0.7219, 0.6206, 0.7219, 0.6198, 0.7219, 0.6198, 0.7219, 0.6206, 0.7781, 0.6217, 0.7781, 0.6222, 0.7781, 0.6222, 0.7781, 0.6217, 0.0, 0.0, 0.0, 0.0, 0.0, 0.0, 0.0, 0.0, 0.7219, 0.6206, 0.7219, 0.6198, 0.7219, 0.6198, 0.7219, 0.6206, 0.7219, 0.6198, 0.7781, 0.6217, 0.7781, 0.6217, 0.7219, 0.6198, 0.7781, 0.6302, 0.7219, 0.6283, 0.7219, 0.6283, 0.7781, 0.6302, 0.7781, 0.6302, 0.7219, 0.6283, 0.7219, 0.6198, 0.7781, 0.6217, 0.7219, 0.6206, 0.7219, 0.6198, 0.7219, 0.6283, 0.7219, 0.6278, 0.7781, 0.6294, 0.7781, 0.6302, 0.7781, 0.6217, 0.7781, 0.6222, 0.7781, 0.6294, 0.7781, 0.6302, 0.7781, 0.6302, 0.7781, 0.6294, 0.7219, 0.6283, 0.7219, 0.6278, 0.7219, 0.6278, 0.7219, 0.6283, 0.0, 0.0, 0.0, 0.0, 0.0, 0.0, 0.0, 0.0, 0.7781, 0.6217, 0.7781, 0.6222, 0.7781, 0.6222, 0.7781, 0.6217, 0.0, 0.0, 0.0, 0.0, 0.0, 0.0, 0.0, 0.0, 0.7591, 0.6531, 0.7558, 0.6531, 0.7781, 0.6398, 0.7781, 0.6418, 0.7591, 0.6531, 0.7219, 0.6531, 0.7219, 0.6531, 0.7558, 0.6531, 0.7781, 0.6067, 0.7781, 0.6084, 0.7646, 0.5969, 0.7667, 0.5969, 0.7781, 0.6067, 0.7781, 0.6531, 0.7781, 0.6531, 0.7781, 0.6084, 0.7641, 0.6531, 0.7604, 0.6531, 0.7781, 0.6406, 0.7781, 0.6432, 0.7219, 0.6113, 0.7219, 0.6091, 0.7362, 0.5969, 0.7387, 0.5969, 0.7781, 0.6092, 0.7781, 0.6113, 0.7613, 0.5969, 0.7638, 0.5969, 0.7768, 0.6013, 0.7746, 0.6017, 0.7219, 0.6017, 0.7219, 0.5969, 0.7634, 0.5969, 0.7781, 0.6013, 0.7781, 0.6409, 0.7781, 0.64, 0.7781, 0.6015, 0.7219, 0.601, 0.7668, 0.601, 0.7781, 0.6204, 0.7781, 0.6398, 0.7558, 0.6531, 0.7219, 0.6531, 0.7781, 0.6092, 0.7781, 0.6113, 0.7613, 0.5969, 0.7638, 0.5969, 0.7638, 0.6531, 0.7613, 0.6531, 0.7781, 0.6387, 0.7781, 0.6408, 0.7781, 0.5969, 0.7781, 0.6204, 0.7668, 0.601, 0.7682, 0.5969, 0.7668, 0.601, 0.7219, 0.601, 0.7219, 0.5969, 0.7682, 0.5969, 0.7781, 0.6015, 0.7781, 0.6001, 0.7768, 0.6013, 0.7746, 0.6417, 0.7746, 0.6017, 0.7781, 0.6015, 0.7781, 0.64, 0.7638, 0.6531, 0.7613, 0.6531, 0.7746, 0.6417, 0.7781, 0.64, 0.7781, 0.6409, 0.7781, 0.6063, 0.7781, 0.608, 0.7651, 0.5969, 0.7671, 0.5969, 0.7781, 0.6063, 0.7781, 0.6531, 0.7781, 0.6531, 0.7781, 0.608])
me_cube_003.materials.append(mat_material)
me_cube_003.use_remesh_preserve_volume = False
me_cube_003.use_remesh_preserve_attributes = False
me_cube_003.use_mirror_vertex_groups = False
me_cube_003.update()
me_cube_006 = bpy.data.meshes.new('Cube.006')
me_cube_006.from_pydata([(-1.0, 1.0, -1.421e-14), (1.0, 1.0, 3.497e-07), (-1.0, -1.0, -3.497e-07), (1.0, -1.0, 1.421e-14), (1.0, 1.0, 1.0), (1.0, -1.0, 1.0), (-1.0, 1.0, 1.0), (-1.0, -1.0, 1.0), (0.6327, -0.7819, 1.0), (0.9927, -0.7819, 1.0), (0.6327, -0.9619, 1.0), (0.9927, -0.9619, 1.0), (0.9657, -0.7954, 1.05), (0.9657, -0.9484, 1.05), (0.6597, -0.7954, 1.05), (0.6597, -0.9484, 1.05), (0.2577, -0.7819, 1.0), (0.6177, -0.7819, 1.0), (0.2577, -0.9619, 1.0), (0.6177, -0.9619, 1.0), (0.5907, -0.7954, 1.05), (0.5907, -0.9484, 1.05), (0.2847, -0.7954, 1.05), (0.2847, -0.9484, 1.05), (-0.1173, -0.7819, 1.0), (0.2427, -0.7819, 1.0), (-0.1173, -0.9619, 1.0), (0.2427, -0.9619, 1.0), (0.2157, -0.7954, 1.05), (0.2157, -0.9484, 1.05), (-0.09028, -0.7954, 1.05), (-0.09028, -0.9484, 1.05), (-0.4923, -0.7819, 1.0), (-0.1323, -0.7819, 1.0), (-0.4923, -0.9619, 1.0), (-0.1323, -0.9619, 1.0), (-0.1593, -0.7954, 1.05), (-0.1593, -0.9484, 1.05), (-0.4653, -0.7954, 1.05), (-0.4653, -0.9484, 1.05), (-0.8673, -0.7819, 1.0), (-0.5073, -0.7819, 1.0), (-0.8673, -0.9619, 1.0), (-0.5073, -0.9619, 1.0), (-0.5343, -0.7954, 1.05), (-0.5343, -0.9484, 1.05), (-0.8403, -0.7954, 1.05), (-0.8403, -0.9484, 1.05), (-0.9923, -0.7819, 1.0), (-0.8724, -0.7819, 1.0), (-0.9923, -0.9619, 1.0), (-0.8724, -0.9619, 1.0), (-0.8814, -0.7954, 1.05), (-0.8814, -0.9484, 1.05), (-0.9833, -0.7954, 1.05), (-0.9833, -0.9484, 1.05), (0.5077, -0.5881, 1.0), (0.8677, -0.5881, 1.0), (0.5077, -0.7681, 1.0), (0.8677, -0.7681, 1.0), (0.8407, -0.6016, 1.05), (0.8407, -0.7546, 1.05), (0.5347, -0.6016, 1.05), (0.5347, -0.7546, 1.05), (0.1327, -0.5881, 1.0), (0.4927, -0.5881, 1.0), (0.1327, -0.7681, 1.0), (0.4927, -0.7681, 1.0), (0.4657, -0.6016, 1.05), (0.4657, -0.7546, 1.05), (0.1597, -0.6016, 1.05), (0.1597, -0.7546, 1.05), (-0.2423, -0.5881, 1.0), (0.1177, -0.5881, 1.0), (-0.2423, -0.7681, 1.0), (0.1177, -0.7681, 1.0), (0.09072, -0.6016, 1.05), (0.09072, -0.7546, 1.05), (-0.2153, -0.6016, 1.05), (-0.2153, -0.7546, 1.05), (-0.6173, -0.5881, 1.0), (-0.2573, -0.5881, 1.0), (-0.6173, -0.7681, 1.0), (-0.2573, -0.7681, 1.0), (-0.2843, -0.6016, 1.05), (-0.2843, -0.7546, 1.05), (-0.5903, -0.6016, 1.05), (-0.5903, -0.7546, 1.05), (-0.9923, -0.5881, 1.0), (-0.6323, -0.5881, 1.0), (-0.9923, -0.7681, 1.0), (-0.6323, -0.7681, 1.0), (-0.6593, -0.6016, 1.05), (-0.6593, -0.7546, 1.05), (-0.9653, -0.6016, 1.05), (-0.9653, -0.7546, 1.05), (0.8702, -0.5881, 1.0), (0.9901, -0.5881, 1.0), (0.8702, -0.7681, 1.0), (0.9901, -0.7681, 1.0), (0.9811, -0.6016, 1.05), (0.9811, -0.7546, 1.05), (0.8792, -0.6016, 1.05), (0.8792, -0.7546, 1.05), (0.6327, -0.3944, 1.0), (0.9927, -0.3944, 1.0), (0.6327, -0.5744, 1.0), (0.9927, -0.5744, 1.0), (0.9657, -0.4079, 1.05), (0.9657, -0.5609, 1.05), (0.6597, -0.4079, 1.05), (0.6597, -0.5609, 1.05), (0.2577, -0.3944, 1.0), (0.6177, -0.3944, 1.0), (0.2577, -0.5744, 1.0), (0.6177, -0.5744, 1.0), (0.5907, -0.4079, 1.05), (0.5907, -0.5609, 1.05), (0.2847, -0.4079, 1.05), (0.2847, -0.5609, 1.05), (-0.1173, -0.3944, 1.0), (0.2427, -0.3944, 1.0), (-0.1173, -0.5744, 1.0), (0.2427, -0.5744, 1.0), (0.2157, -0.4079, 1.05), (0.2157, -0.5609, 1.05), (-0.09028, -0.4079, 1.05), (-0.09028, -0.5609, 1.05), (-0.4923, -0.3944, 1.0), (-0.1323, -0.3944, 1.0), (-0.4923, -0.5744, 1.0), (-0.1323, -0.5744, 1.0), (-0.1593, -0.4079, 1.05), (-0.1593, -0.5609, 1.05), (-0.4653, -0.4079, 1.05), (-0.4653, -0.5609, 1.05), (-0.8673, -0.3944, 1.0), (-0.5073, -0.3944, 1.0), (-0.8673, -0.5744, 1.0), (-0.5073, -0.5744, 1.0), (-0.5343, -0.4079, 1.05), (-0.5343, -0.5609, 1.05), (-0.8403, -0.4079, 1.05), (-0.8403, -0.5609, 1.05), (-0.9923, -0.3944, 1.0), (-0.8724, -0.3944, 1.0), (-0.9923, -0.5744, 1.0), (-0.8724, -0.5744, 1.0), (-0.8814, -0.4079, 1.05), (-0.8814, -0.5609, 1.05), (-0.9833, -0.4079, 1.05), (-0.9833, -0.5609, 1.05), (0.5077, -0.2006, 1.0), (0.8677, -0.2006, 1.0), (0.5077, -0.3806, 1.0), (0.8677, -0.3806, 1.0), (0.8407, -0.2141, 1.05), (0.8407, -0.3671, 1.05), (0.5347, -0.2141, 1.05), (0.5347, -0.3671, 1.05), (0.1327, -0.2006, 1.0), (0.4927, -0.2006, 1.0), (0.1327, -0.3806, 1.0), (0.4927, -0.3806, 1.0), (0.4657, -0.2141, 1.05), (0.4657, -0.3671, 1.05), (0.1597, -0.2141, 1.05), (0.1597, -0.3671, 1.05), (-0.2423, -0.2006, 1.0), (0.1177, -0.2006, 1.0), (-0.2423, -0.3806, 1.0), (0.1177, -0.3806, 1.0), (0.09072, -0.2141, 1.05), (0.09072, -0.3671, 1.05), (-0.2153, -0.2141, 1.05), (-0.2153, -0.3671, 1.05), (-0.6173, -0.2006, 1.0), (-0.2573, -0.2006, 1.0), (-0.6173, -0.3806, 1.0), (-0.2573, -0.3806, 1.0), (-0.2843, -0.2141, 1.05), (-0.2843, -0.3671, 1.05), (-0.5903, -0.2141, 1.05), (-0.5903, -0.3671, 1.05), (-0.9923, -0.2006, 1.0), (-0.6323, -0.2006, 1.0), (-0.9923, -0.3806, 1.0), (-0.6323, -0.3806, 1.0), (-0.6593, -0.2141, 1.05), (-0.6593, -0.3671, 1.05), (-0.9653, -0.2141, 1.05), (-0.9653, -0.3671, 1.05), (0.8702, -0.2006, 1.0), (0.9901, -0.2006, 1.0), (0.8702, -0.3806, 1.0), (0.9901, -0.3806, 1.0), (0.9811, -0.2141, 1.05), (0.9811, -0.3671, 1.05), (0.8792, -0.2141, 1.05), (0.8792, -0.3671, 1.05), (0.6327, -0.006875, 1.0), (0.9927, -0.006875, 1.0), (0.6327, -0.1869, 1.0), (0.9927, -0.1869, 1.0), (0.9657, -0.02037, 1.05), (0.9657, -0.1734, 1.05), (0.6597, -0.02037, 1.05), (0.6597, -0.1734, 1.05), (0.2577, -0.006875, 1.0), (0.6177, -0.006875, 1.0), (0.2577, -0.1869, 1.0), (0.6177, -0.1869, 1.0), (0.5907, -0.02037, 1.05), (0.5907, -0.1734, 1.05), (0.2847, -0.02037, 1.05), (0.2847, -0.1734, 1.05), (-0.1173, -0.006875, 1.0), (0.2427, -0.006875, 1.0), (-0.1173, -0.1869, 1.0), (0.2427, -0.1869, 1.0), (0.2157, -0.02037, 1.05), (0.2157, -0.1734, 1.05), (-0.09028, -0.02037, 1.05), (-0.09028, -0.1734, 1.05), (-0.4923, -0.006875, 1.0), (-0.1323, -0.006875, 1.0), (-0.4923, -0.1869, 1.0), (-0.1323, -0.1869, 1.0), (-0.1593, -0.02037, 1.05), (-0.1593, -0.1734, 1.05), (-0.4653, -0.02037, 1.05), (-0.4653, -0.1734, 1.05), (-0.8673, -0.006875, 1.0), (-0.5073, -0.006875, 1.0), (-0.8673, -0.1869, 1.0), (-0.5073, -0.1869, 1.0), (-0.5343, -0.02037, 1.05), (-0.5343, -0.1734, 1.05), (-0.8403, -0.02037, 1.05), (-0.8403, -0.1734, 1.05), (-0.9923, -0.006875, 1.0), (-0.8724, -0.006875, 1.0), (-0.9923, -0.1869, 1.0), (-0.8724, -0.1869, 1.0), (-0.8814, -0.02037, 1.05), (-0.8814, -0.1734, 1.05), (-0.9833, -0.02037, 1.05), (-0.9833, -0.1734, 1.05), (0.5077, 0.1869, 1.0), (0.8677, 0.1869, 1.0), (0.5077, 0.006875, 1.0), (0.8677, 0.006875, 1.0), (0.8407, 0.1734, 1.05), (0.8407, 0.02038, 1.05), (0.5347, 0.1734, 1.05), (0.5347, 0.02038, 1.05), (0.1327, 0.1869, 1.0), (0.4927, 0.1869, 1.0), (0.1327, 0.006875, 1.0), (0.4927, 0.006875, 1.0), (0.4657, 0.1734, 1.05), (0.4657, 0.02038, 1.05), (0.1597, 0.1734, 1.05), (0.1597, 0.02038, 1.05), (-0.2423, 0.1869, 1.0), (0.1177, 0.1869, 1.0), (-0.2423, 0.006875, 1.0), (0.1177, 0.006875, 1.0), (0.09072, 0.1734, 1.05), (0.09072, 0.02038, 1.05), (-0.2153, 0.1734, 1.05), (-0.2153, 0.02038, 1.05), (-0.6173, 0.1869, 1.0), (-0.2573, 0.1869, 1.0), (-0.6173, 0.006875, 1.0), (-0.2573, 0.006875, 1.0), (-0.2843, 0.1734, 1.05), (-0.2843, 0.02038, 1.05), (-0.5903, 0.1734, 1.05), (-0.5903, 0.02038, 1.05), (-0.9923, 0.1869, 1.0), (-0.6323, 0.1869, 1.0), (-0.9923, 0.006875, 1.0), (-0.6323, 0.006875, 1.0), (-0.6593, 0.1734, 1.05), (-0.6593, 0.02038, 1.05), (-0.9653, 0.1734, 1.05), (-0.9653, 0.02037, 1.05), (0.8702, 0.1869, 1.0), (0.9901, 0.1869, 1.0), (0.8702, 0.006875, 1.0), (0.9901, 0.006875, 1.0), (0.9811, 0.1734, 1.05), (0.9811, 0.02038, 1.05), (0.8792, 0.1734, 1.05), (0.8792, 0.02038, 1.05), (0.6327, 0.3806, 1.0), (0.9927, 0.3806, 1.0), (0.6327, 0.2006, 1.0), (0.9927, 0.2006, 1.0), (0.9657, 0.3671, 1.05), (0.9657, 0.2141, 1.05), (0.6597, 0.3671, 1.05), (0.6597, 0.2141, 1.05), (0.2577, 0.3806, 1.0), (0.6177, 0.3806, 1.0), (0.2577, 0.2006, 1.0), (0.6177, 0.2006, 1.0), (0.5907, 0.3671, 1.05), (0.5907, 0.2141, 1.05), (0.2847, 0.3671, 1.05), (0.2847, 0.2141, 1.05), (-0.1173, 0.3806, 1.0), (0.2427, 0.3806, 1.0), (-0.1173, 0.2006, 1.0), (0.2427, 0.2006, 1.0), (0.2157, 0.3671, 1.05), (0.2157, 0.2141, 1.05), (-0.09028, 0.3671, 1.05), (-0.09028, 0.2141, 1.05), (-0.4923, 0.3806, 1.0), (-0.1323, 0.3806, 1.0), (-0.4923, 0.2006, 1.0), (-0.1323, 0.2006, 1.0), (-0.1593, 0.3671, 1.05), (-0.1593, 0.2141, 1.05), (-0.4653, 0.3671, 1.05), (-0.4653, 0.2141, 1.05), (-0.8673, 0.3806, 1.0), (-0.5073, 0.3806, 1.0), (-0.8673, 0.2006, 1.0), (-0.5073, 0.2006, 1.0), (-0.5343, 0.3671, 1.05), (-0.5343, 0.2141, 1.05), (-0.8403, 0.3671, 1.05), (-0.8403, 0.2141, 1.05), (-0.9923, 0.3806, 1.0), (-0.8724, 0.3806, 1.0), (-0.9923, 0.2006, 1.0), (-0.8724, 0.2006, 1.0), (-0.8814, 0.3671, 1.05), (-0.8814, 0.2141, 1.05), (-0.9833, 0.3671, 1.05), (-0.9833, 0.2141, 1.05), (0.5077, 0.5744, 1.0), (0.8677, 0.5744, 1.0), (0.5077, 0.3944, 1.0), (0.8677, 0.3944, 1.0), (0.8407, 0.5609, 1.05), (0.8407, 0.4079, 1.05), (0.5347, 0.5609, 1.05), (0.5347, 0.4079, 1.05), (0.1327, 0.5744, 1.0), (0.4927, 0.5744, 1.0), (0.1327, 0.3944, 1.0), (0.4927, 0.3944, 1.0), (0.4657, 0.5609, 1.05), (0.4657, 0.4079, 1.05), (0.1597, 0.5609, 1.05), (0.1597, 0.4079, 1.05), (-0.2423, 0.5744, 1.0), (0.1177, 0.5744, 1.0), (-0.2423, 0.3944, 1.0), (0.1177, 0.3944, 1.0), (0.09072, 0.5609, 1.05), (0.09072, 0.4079, 1.05), (-0.2153, 0.5609, 1.05), (-0.2153, 0.4079, 1.05), (-0.6173, 0.5744, 1.0), (-0.2573, 0.5744, 1.0), (-0.6173, 0.3944, 1.0), (-0.2573, 0.3944, 1.0), (-0.2843, 0.5609, 1.05), (-0.2843, 0.4079, 1.05), (-0.5903, 0.5609, 1.05), (-0.5903, 0.4079, 1.05), (-0.9923, 0.5744, 1.0), (-0.6323, 0.5744, 1.0), (-0.9923, 0.3944, 1.0), (-0.6323, 0.3944, 1.0), (-0.6593, 0.5609, 1.05), (-0.6593, 0.4079, 1.05), (-0.9653, 0.5609, 1.05), (-0.9653, 0.4079, 1.05), (0.8702, 0.5744, 1.0), (0.9901, 0.5744, 1.0), (0.8702, 0.3944, 1.0), (0.9901, 0.3944, 1.0), (0.9811, 0.5609, 1.05), (0.9811, 0.4079, 1.05), (0.8792, 0.5609, 1.05), (0.8792, 0.4079, 1.05), (0.6327, 0.7681, 1.0), (0.9927, 0.7681, 1.0), (0.6327, 0.5881, 1.0), (0.9927, 0.5881, 1.0), (0.9657, 0.7546, 1.05), (0.9657, 0.6016, 1.05), (0.6597, 0.7546, 1.05), (0.6597, 0.6016, 1.05), (0.2577, 0.7681, 1.0), (0.6177, 0.7681, 1.0), (0.2577, 0.5881, 1.0), (0.6177, 0.5881, 1.0), (0.5907, 0.7546, 1.05), (0.5907, 0.6016, 1.05), (0.2847, 0.7546, 1.05), (0.2847, 0.6016, 1.05), (-0.1173, 0.7681, 1.0), (0.2427, 0.7681, 1.0), (-0.1173, 0.5881, 1.0), (0.2427, 0.5881, 1.0), (0.2157, 0.7546, 1.05), (0.2157, 0.6016, 1.05), (-0.09028, 0.7546, 1.05), (-0.09028, 0.6016, 1.05), (-0.4923, 0.7681, 1.0), (-0.1323, 0.7681, 1.0), (-0.4923, 0.5881, 1.0), (-0.1323, 0.5881, 1.0), (-0.1593, 0.7546, 1.05), (-0.1593, 0.6016, 1.05), (-0.4653, 0.7546, 1.05), (-0.4653, 0.6016, 1.05), (-0.8673, 0.7681, 1.0), (-0.5073, 0.7681, 1.0), (-0.8673, 0.5881, 1.0), (-0.5073, 0.5881, 1.0), (-0.5343, 0.7546, 1.05), (-0.5343, 0.6016, 1.05), (-0.8403, 0.7546, 1.05), (-0.8403, 0.6016, 1.05), (-0.9923, 0.7681, 1.0), (-0.8724, 0.7681, 1.0), (-0.9923, 0.5881, 1.0), (-0.8724, 0.5881, 1.0), (-0.8814, 0.7546, 1.05), (-0.8814, 0.6016, 1.05), (-0.9833, 0.7546, 1.05), (-0.9833, 0.6016, 1.05), (0.5077, 0.9619, 1.0), (0.8677, 0.9619, 1.0), (0.5077, 0.7819, 1.0), (0.8677, 0.7819, 1.0), (0.8407, 0.9484, 1.05), (0.8407, 0.7954, 1.05), (0.5347, 0.9484, 1.05), (0.5347, 0.7954, 1.05), (0.1327, 0.9619, 1.0), (0.4927, 0.9619, 1.0), (0.1327, 0.7819, 1.0), (0.4927, 0.7819, 1.0), (0.4657, 0.9484, 1.05), (0.4657, 0.7954, 1.05), (0.1597, 0.9484, 1.05), (0.1597, 0.7954, 1.05), (-0.2423, 0.9619, 1.0), (0.1177, 0.9619, 1.0), (-0.2423, 0.7819, 1.0), (0.1177, 0.7819, 1.0), (0.09072, 0.9484, 1.05), (0.09072, 0.7954, 1.05), (-0.2153, 0.9484, 1.05), (-0.2153, 0.7954, 1.05), (-0.6173, 0.9619, 1.0), (-0.2573, 0.9619, 1.0), (-0.6173, 0.7819, 1.0), (-0.2573, 0.7819, 1.0), (-0.2843, 0.9484, 1.05), (-0.2843, 0.7954, 1.05), (-0.5903, 0.9484, 1.05), (-0.5903, 0.7954, 1.05), (-0.9923, 0.9619, 1.0), (-0.6323, 0.9619, 1.0), (-0.9923, 0.7819, 1.0), (-0.6323, 0.7819, 1.0), (-0.6593, 0.9484, 1.05), (-0.6593, 0.7954, 1.05), (-0.9653, 0.9484, 1.05), (-0.9653, 0.7954, 1.05), (0.8702, 0.9619, 1.0), (0.9901, 0.9619, 1.0), (0.8702, 0.7819, 1.0), (0.9901, 0.7819, 1.0), (0.9811, 0.9484, 1.05), (0.9811, 0.7954, 1.05), (0.8792, 0.9484, 1.05), (0.8792, 0.7954, 1.05)], [], [(1, 4, 5, 3), (3, 5, 7, 2), (2, 0, 1, 3), (0, 6, 4, 1), (2, 7, 6, 0), (6, 7, 5, 4), (8, 10, 15, 14), (14, 15, 13, 12), (9, 8, 14, 12), (10, 11, 13, 15), (11, 9, 12, 13), (16, 18, 23, 22), (22, 23, 21, 20), (17, 16, 22, 20), (18, 19, 21, 23), (19, 17, 20, 21), (24, 26, 31, 30), (30, 31, 29, 28), (25, 24, 30, 28), (26, 27, 29, 31), (27, 25, 28, 29), (32, 34, 39, 38), (38, 39, 37, 36), (33, 32, 38, 36), (34, 35, 37, 39), (35, 33, 36, 37), (40, 42, 47, 46), (46, 47, 45, 44), (41, 40, 46, 44), (42, 43, 45, 47), (43, 41, 44, 45), (48, 50, 55, 54), (54, 55, 53, 52), (49, 48, 54, 52), (50, 51, 53, 55), (51, 49, 52, 53), (56, 58, 63, 62), (62, 63, 61, 60), (57, 56, 62, 60), (58, 59, 61, 63), (59, 57, 60, 61), (64, 66, 71, 70), (70, 71, 69, 68), (65, 64, 70, 68), (66, 67, 69, 71), (67, 65, 68, 69), (72, 74, 79, 78), (78, 79, 77, 76), (73, 72, 78, 76), (74, 75, 77, 79), (75, 73, 76, 77), (80, 82, 87, 86), (86, 87, 85, 84), (81, 80, 86, 84), (82, 83, 85, 87), (83, 81, 84, 85), (88, 90, 95, 94), (94, 95, 93, 92), (89, 88, 94, 92), (90, 91, 93, 95), (91, 89, 92, 93), (96, 98, 103, 102), (102, 103, 101, 100), (97, 96, 102, 100), (98, 99, 101, 103), (99, 97, 100, 101), (104, 106, 111, 110), (110, 111, 109, 108), (105, 104, 110, 108), (106, 107, 109, 111), (107, 105, 108, 109), (112, 114, 119, 118), (118, 119, 117, 116), (113, 112, 118, 116), (114, 115, 117, 119), (115, 113, 116, 117), (120, 122, 127, 126), (126, 127, 125, 124), (121, 120, 126, 124), (122, 123, 125, 127), (123, 121, 124, 125), (128, 130, 135, 134), (134, 135, 133, 132), (129, 128, 134, 132), (130, 131, 133, 135), (131, 129, 132, 133), (136, 138, 143, 142), (142, 143, 141, 140), (137, 136, 142, 140), (138, 139, 141, 143), (139, 137, 140, 141), (144, 146, 151, 150), (150, 151, 149, 148), (145, 144, 150, 148), (146, 147, 149, 151), (147, 145, 148, 149), (152, 154, 159, 158), (158, 159, 157, 156), (153, 152, 158, 156), (154, 155, 157, 159), (155, 153, 156, 157), (160, 162, 167, 166), (166, 167, 165, 164), (161, 160, 166, 164), (162, 163, 165, 167), (163, 161, 164, 165), (168, 170, 175, 174), (174, 175, 173, 172), (169, 168, 174, 172), (170, 171, 173, 175), (171, 169, 172, 173), (176, 178, 183, 182), (182, 183, 181, 180), (177, 176, 182, 180), (178, 179, 181, 183), (179, 177, 180, 181), (184, 186, 191, 190), (190, 191, 189, 188), (185, 184, 190, 188), (186, 187, 189, 191), (187, 185, 188, 189), (192, 194, 199, 198), (198, 199, 197, 196), (193, 192, 198, 196), (194, 195, 197, 199), (195, 193, 196, 197), (200, 202, 207, 206), (206, 207, 205, 204), (201, 200, 206, 204), (202, 203, 205, 207), (203, 201, 204, 205), (208, 210, 215, 214), (214, 215, 213, 212), (209, 208, 214, 212), (210, 211, 213, 215), (211, 209, 212, 213), (216, 218, 223, 222), (222, 223, 221, 220), (217, 216, 222, 220), (218, 219, 221, 223), (219, 217, 220, 221), (224, 226, 231, 230), (230, 231, 229, 228), (225, 224, 230, 228), (226, 227, 229, 231), (227, 225, 228, 229), (232, 234, 239, 238), (238, 239, 237, 236), (233, 232, 238, 236), (234, 235, 237, 239), (235, 233, 236, 237), (240, 242, 247, 246), (246, 247, 245, 244), (241, 240, 246, 244), (242, 243, 245, 247), (243, 241, 244, 245), (248, 250, 255, 254), (254, 255, 253, 252), (249, 248, 254, 252), (250, 251, 253, 255), (251, 249, 252, 253), (256, 258, 263, 262), (262, 263, 261, 260), (257, 256, 262, 260), (258, 259, 261, 263), (259, 257, 260, 261), (264, 266, 271, 270), (270, 271, 269, 268), (265, 264, 270, 268), (266, 267, 269, 271), (267, 265, 268, 269), (272, 274, 279, 278), (278, 279, 277, 276), (273, 272, 278, 276), (274, 275, 277, 279), (275, 273, 276, 277), (280, 282, 287, 286), (286, 287, 285, 284), (281, 280, 286, 284), (282, 283, 285, 287), (283, 281, 284, 285), (288, 290, 295, 294), (294, 295, 293, 292), (289, 288, 294, 292), (290, 291, 293, 295), (291, 289, 292, 293), (296, 298, 303, 302), (302, 303, 301, 300), (297, 296, 302, 300), (298, 299, 301, 303), (299, 297, 300, 301), (304, 306, 311, 310), (310, 311, 309, 308), (305, 304, 310, 308), (306, 307, 309, 311), (307, 305, 308, 309), (312, 314, 319, 318), (318, 319, 317, 316), (313, 312, 318, 316), (314, 315, 317, 319), (315, 313, 316, 317), (320, 322, 327, 326), (326, 327, 325, 324), (321, 320, 326, 324), (322, 323, 325, 327), (323, 321, 324, 325), (328, 330, 335, 334), (334, 335, 333, 332), (329, 328, 334, 332), (330, 331, 333, 335), (331, 329, 332, 333), (336, 338, 343, 342), (342, 343, 341, 340), (337, 336, 342, 340), (338, 339, 341, 343), (339, 337, 340, 341), (344, 346, 351, 350), (350, 351, 349, 348), (345, 344, 350, 348), (346, 347, 349, 351), (347, 345, 348, 349), (352, 354, 359, 358), (358, 359, 357, 356), (353, 352, 358, 356), (354, 355, 357, 359), (355, 353, 356, 357), (360, 362, 367, 366), (366, 367, 365, 364), (361, 360, 366, 364), (362, 363, 365, 367), (363, 361, 364, 365), (368, 370, 375, 374), (374, 375, 373, 372), (369, 368, 374, 372), (370, 371, 373, 375), (371, 369, 372, 373), (376, 378, 383, 382), (382, 383, 381, 380), (377, 376, 382, 380), (378, 379, 381, 383), (379, 377, 380, 381), (384, 386, 391, 390), (390, 391, 389, 388), (385, 384, 390, 388), (386, 387, 389, 391), (387, 385, 388, 389), (392, 394, 399, 398), (398, 399, 397, 396), (393, 392, 398, 396), (394, 395, 397, 399), (395, 393, 396, 397), (400, 402, 407, 406), (406, 407, 405, 404), (401, 400, 406, 404), (402, 403, 405, 407), (403, 401, 404, 405), (408, 410, 415, 414), (414, 415, 413, 412), (409, 408, 414, 412), (410, 411, 413, 415), (411, 409, 412, 413), (416, 418, 423, 422), (422, 423, 421, 420), (417, 416, 422, 420), (418, 419, 421, 423), (419, 417, 420, 421), (424, 426, 431, 430), (430, 431, 429, 428), (425, 424, 430, 428), (426, 427, 429, 431), (427, 425, 428, 429), (432, 434, 439, 438), (438, 439, 437, 436), (433, 432, 438, 436), (434, 435, 437, 439), (435, 433, 436, 437), (440, 442, 447, 446), (446, 447, 445, 444), (441, 440, 446, 444), (442, 443, 445, 447), (443, 441, 444, 445), (448, 450, 455, 454), (454, 455, 453, 452), (449, 448, 454, 452), (450, 451, 453, 455), (451, 449, 452, 453), (456, 458, 463, 462), (462, 463, 461, 460), (457, 456, 462, 460), (458, 459, 461, 463), (459, 457, 460, 461), (464, 466, 471, 470), (470, 471, 469, 468), (465, 464, 470, 468), (466, 467, 469, 471), (467, 465, 468, 469), (472, 474, 479, 478), (478, 479, 477, 476), (473, 472, 478, 476), (474, 475, 477, 479), (475, 473, 476, 477), (480, 482, 487, 486), (486, 487, 485, 484), (481, 480, 486, 484), (482, 483, 485, 487), (483, 481, 484, 485)])
_uv = me_cube_006.uv_layers.new(name='UVMap')
_uv.uv.foreach_set('vector', [0.375, 0.75, 0.625, 0.75, 0.625, 1.0, 0.375, 1.0, 0.375, 0.0, 0.625, 0.0, 0.625, 0.25, 0.375, 0.25, 0.125, 0.5, 0.375, 0.5, 0.375, 0.75, 0.125, 0.75, 0.375, 0.5, 0.625, 0.5, 0.625, 0.75, 0.375, 0.75, 0.375, 0.25, 0.625, 0.25, 0.625, 0.5, 0.375, 0.5, 0.625, 0.5, 0.875, 0.5, 0.875, 0.75, 0.625, 0.75, 0.7219, 0.5969, 0.7781, 0.5969, 0.7781, 0.5969, 0.7219, 0.5969, 0.7219, 0.5969, 0.7781, 0.5969, 0.7781, 0.6531, 0.7219, 0.6531, 0.7219, 0.6531, 0.7219, 0.5969, 0.7219, 0.5969, 0.7219, 0.6531, 0.7781, 0.5969, 0.7781, 0.6531, 0.7781, 0.6531, 0.7781, 0.5969, 0.7781, 0.6531, 0.7219, 0.6531, 0.7219, 0.6531, 0.7781, 0.6531, 0.7219, 0.5969, 0.7781, 0.5969, 0.7781, 0.5969, 0.7219, 0.5969, 0.7219, 0.5969, 0.7781, 0.5969, 0.7781, 0.6531, 0.7219, 0.6531, 0.7219, 0.6531, 0.7219, 0.5969, 0.7219, 0.5969, 0.7219, 0.6531, 0.7781, 0.5969, 0.7781, 0.6531, 0.7781, 0.6531, 0.7781, 0.5969, 0.7781, 0.6531, 0.7219, 0.6531, 0.7219, 0.6531, 0.7781, 0.6531, 0.7219, 0.5969, 0.7781, 0.5969, 0.7781, 0.5969, 0.7219, 0.5969, 0.7219, 0.5969, 0.7781, 0.5969, 0.7781, 0.6531, 0.7219, 0.6531, 0.7219, 0.6531, 0.7219, 0.5969, 0.7219, 0.5969, 0.7219, 0.6531, 0.7781, 0.5969, 0.7781, 0.6531, 0.7781, 0.6531, 0.7781, 0.5969, 0.7781, 0.6531, 0.7219, 0.6531, 0.7219, 0.6531, 0.7781, 0.6531, 0.7219, 0.5969, 0.7781, 0.5969, 0.7781, 0.5969, 0.7219, 0.5969, 0.7219, 0.5969, 0.7781, 0.5969, 0.7781, 0.6531, 0.7219, 0.6531, 0.7219, 0.6531, 0.7219, 0.5969, 0.7219, 0.5969, 0.7219, 0.6531, 0.7781, 0.5969, 0.7781, 0.6531, 0.7781, 0.6531, 0.7781, 0.5969, 0.7781, 0.6531, 0.7219, 0.6531, 0.7219, 0.6531, 0.7781, 0.6531, 0.7219, 0.5969, 0.7781, 0.5969, 0.7781, 0.5969, 0.7219, 0.5969, 0.7219, 0.5969, 0.7781, 0.5969, 0.7781, 0.6531, 0.7219, 0.6531, 0.7219, 0.6531, 0.7219, 0.5969, 0.7219, 0.5969, 0.7219, 0.6531, 0.7781, 0.5969, 0.7781, 0.6531, 0.7781, 0.6531, 0.7781, 0.5969, 0.7781, 0.6531, 0.7219, 0.6531, 0.7219, 0.6531, 0.7781, 0.6531, 0.7219, 0.5969, 0.7781, 0.5969, 0.7781, 0.5969, 0.7219, 0.5969, 0.7219, 0.5969, 0.7781, 0.5969, 0.7781, 0.6531, 0.7219, 0.6531, 0.7219, 0.6531, 0.7219, 0.5969, 0.7219, 0.5969, 0.7219, 0.6531, 0.7781, 0.5969, 0.7781, 0.6531, 0.7781, 0.6531, 0.7781, 0.5969, 0.7781, 0.6531, 0.7219, 0.6531, 0.7219, 0.6531, 0.7781, 0.6531, 0.7219, 0.5969, 0.7781, 0.5969, 0.7781, 0.5969, 0.7219, 0.5969, 0.7219, 0.5969, 0.7781, 0.5969, 0.7781, 0.6531, 0.7219, 0.6531, 0.7219, 0.6531, 0.7219, 0.5969, 0.7219, 0.5969, 0.7219, 0.6531, 0.7781, 0.5969, 0.7781, 0.6531, 0.7781, 0.6531, 0.7781, 0.5969, 0.7781, 0.6531, 0.7219, 0.6531, 0.7219, 0.6531, 0.7781, 0.6531, 0.7219, 0.5969, 0.7781, 0.5969, 0.7781, 0.5969, 0.7219, 0.5969, 0.7219, 0.5969, 0.7781, 0.5969, 0.7781, 0.6531, 0.7219, 0.6531, 0.7219, 0.6531, 0.7219, 0.5969, 0.7219, 0.5969, 0.7219, 0.6531, 0.7781, 0.5969, 0.7781, 0.6531, 0.7781, 0.6531, 0.7781, 0.5969, 0.7781, 0.6531, 0.7219, 0.6531, 0.7219, 0.6531, 0.7781, 0.6531, 0.7219, 0.5969, 0.7781, 0.5969, 0.7781, 0.5969, 0.7219, 0.5969, 0.7219, 0.5969, 0.7781, 0.5969, 0.7781, 0.6531, 0.7219, 0.6531, 0.7219, 0.6531, 0.7219, 0.5969, 0.7219, 0.5969, 0.7219, 0.6531, 0.7781, 0.5969, 0.7781, 0.6531, 0.7781, 0.6531, 0.7781, 0.5969, 0.7781, 0.6531, 0.7219, 0.6531, 0.7219, 0.6531, 0.7781, 0.6531, 0.7219, 0.5969, 0.7781, 0.5969, 0.7781, 0.5969, 0.7219, 0.5969, 0.7219, 0.5969, 0.7781, 0.5969, 0.7781, 0.6531, 0.7219, 0.6531, 0.7219, 0.6531, 0.7219, 0.5969, 0.7219, 0.5969, 0.7219, 0.6531, 0.7781, 0.5969, 0.7781, 0.6531, 0.7781, 0.6531, 0.7781, 0.5969, 0.7781, 0.6531, 0.7219, 0.6531, 0.7219, 0.6531, 0.7781, 0.6531, 0.7219, 0.5969, 0.7781, 0.5969, 0.7781, 0.5969, 0.7219, 0.5969, 0.7219, 0.5969, 0.7781, 0.5969, 0.7781, 0.6531, 0.7219, 0.6531, 0.7219, 0.6531, 0.7219, 0.5969, 0.7219, 0.5969, 0.7219, 0.6531, 0.7781, 0.5969, 0.7781, 0.6531, 0.7781, 0.6531, 0.7781, 0.5969, 0.7781, 0.6531, 0.7219, 0.6531, 0.7219, 0.6531, 0.7781, 0.6531, 0.7219, 0.5969, 0.7781, 0.5969, 0.7781, 0.5969, 0.7219, 0.5969, 0.7219, 0.5969, 0.7781, 0.5969, 0.7781, 0.6531, 0.7219, 0.6531, 0.7219, 0.6531, 0.7219, 0.5969, 0.7219, 0.5969, 0.7219, 0.6531, 0.7781, 0.5969, 0.7781, 0.6531, 0.7781, 0.6531, 0.7781, 0.5969, 0.7781, 0.6531, 0.7219, 0.6531, 0.7219, 0.6531, 0.7781, 0.6531, 0.7219, 0.5969, 0.7781, 0.5969, 0.7781, 0.5969, 0.7219, 0.5969, 0.7219, 0.5969, 0.7781, 0.5969, 0.7781, 0.6531, 0.7219, 0.6531, 0.7219, 0.6531, 0.7219, 0.5969, 0.7219, 0.5969, 0.7219, 0.6531, 0.7781, 0.5969, 0.7781, 0.6531, 0.7781, 0.6531, 0.7781, 0.5969, 0.7781, 0.6531, 0.7219, 0.6531, 0.7219, 0.6531, 0.7781, 0.6531, 0.7219, 0.5969, 0.7781, 0.5969, 0.7781, 0.5969, 0.7219, 0.5969, 0.7219, 0.5969, 0.7781, 0.5969, 0.7781, 0.6531, 0.7219, 0.6531, 0.7219, 0.6531, 0.7219, 0.5969, 0.7219, 0.5969, 0.7219, 0.6531, 0.7781, 0.5969, 0.7781, 0.6531, 0.7781, 0.6531, 0.7781, 0.5969, 0.7781, 0.6531, 0.7219, 0.6531, 0.7219, 0.6531, 0.7781, 0.6531, 0.7219, 0.5969, 0.7781, 0.5969, 0.7781, 0.5969, 0.7219, 0.5969, 0.7219, 0.5969, 0.7781, 0.5969, 0.7781, 0.6531, 0.7219, 0.6531, 0.7219, 0.6531, 0.7219, 0.5969, 0.7219, 0.5969, 0.7219, 0.6531, 0.7781, 0.5969, 0.7781, 0.6531, 0.7781, 0.6531, 0.7781, 0.5969, 0.7781, 0.6531, 0.7219, 0.6531, 0.7219, 0.6531, 0.7781, 0.6531, 0.7219, 0.5969, 0.7781, 0.5969, 0.7781, 0.5969, 0.7219, 0.5969, 0.7219, 0.5969, 0.7781, 0.5969, 0.7781, 0.6531, 0.7219, 0.6531, 0.7219, 0.6531, 0.7219, 0.5969, 0.7219, 0.5969, 0.7219, 0.6531, 0.7781, 0.5969, 0.7781, 0.6531, 0.7781, 0.6531, 0.7781, 0.5969, 0.7781, 0.6531, 0.7219, 0.6531, 0.7219, 0.6531, 0.7781, 0.6531, 0.7219, 0.5969, 0.7781, 0.5969, 0.7781, 0.5969, 0.7219, 0.5969, 0.7219, 0.5969, 0.7781, 0.5969, 0.7781, 0.6531, 0.7219, 0.6531, 0.7219, 0.6531, 0.7219, 0.5969, 0.7219, 0.5969, 0.7219, 0.6531, 0.7781, 0.5969, 0.7781, 0.6531, 0.7781, 0.6531, 0.7781, 0.5969, 0.7781, 0.6531, 0.7219, 0.6531, 0.7219, 0.6531, 0.7781, 0.6531, 0.7219, 0.5969, 0.7781, 0.5969, 0.7781, 0.5969, 0.7219, 0.5969, 0.7219, 0.5969, 0.7781, 0.5969, 0.7781, 0.6531, 0.7219, 0.6531, 0.7219, 0.6531, 0.7219, 0.5969, 0.7219, 0.5969, 0.7219, 0.6531, 0.7781, 0.5969, 0.7781, 0.6531, 0.7781, 0.6531, 0.7781, 0.5969, 0.7781, 0.6531, 0.7219, 0.6531, 0.7219, 0.6531, 0.7781, 0.6531, 0.7219, 0.5969, 0.7781, 0.5969, 0.7781, 0.5969, 0.7219, 0.5969, 0.7219, 0.5969, 0.7781, 0.5969, 0.7781, 0.6531, 0.7219, 0.6531, 0.7219, 0.6531, 0.7219, 0.5969, 0.7219, 0.5969, 0.7219, 0.6531, 0.7781, 0.5969, 0.7781, 0.6531, 0.7781, 0.6531, 0.7781, 0.5969, 0.7781, 0.6531, 0.7219, 0.6531, 0.7219, 0.6531, 0.7781, 0.6531, 0.7219, 0.5969, 0.7781, 0.5969, 0.7781, 0.5969, 0.7219, 0.5969, 0.7219, 0.5969, 0.7781, 0.5969, 0.7781, 0.6531, 0.7219, 0.6531, 0.7219, 0.6531, 0.7219, 0.5969, 0.7219, 0.5969, 0.7219, 0.6531, 0.7781, 0.5969, 0.7781, 0.6531, 0.7781, 0.6531, 0.7781, 0.5969, 0.7781, 0.6531, 0.7219, 0.6531, 0.7219, 0.6531, 0.7781, 0.6531, 0.7219, 0.5969, 0.7781, 0.5969, 0.7781, 0.5969, 0.7219, 0.5969, 0.7219, 0.5969, 0.7781, 0.5969, 0.7781, 0.6531, 0.7219, 0.6531, 0.7219, 0.6531, 0.7219, 0.5969, 0.7219, 0.5969, 0.7219, 0.6531, 0.7781, 0.5969, 0.7781, 0.6531, 0.7781, 0.6531, 0.7781, 0.5969, 0.7781, 0.6531, 0.7219, 0.6531, 0.7219, 0.6531, 0.7781, 0.6531, 0.7219, 0.5969, 0.7781, 0.5969, 0.7781, 0.5969, 0.7219, 0.5969, 0.7219, 0.5969, 0.7781, 0.5969, 0.7781, 0.6531, 0.7219, 0.6531, 0.7219, 0.6531, 0.7219, 0.5969, 0.7219, 0.5969, 0.7219, 0.6531, 0.7781, 0.5969, 0.7781, 0.6531, 0.7781, 0.6531, 0.7781, 0.5969, 0.7781, 0.6531, 0.7219, 0.6531, 0.7219, 0.6531, 0.7781, 0.6531, 0.7219, 0.5969, 0.7781, 0.5969, 0.7781, 0.5969, 0.7219, 0.5969, 0.7219, 0.5969, 0.7781, 0.5969, 0.7781, 0.6531, 0.7219, 0.6531, 0.7219, 0.6531, 0.7219, 0.5969, 0.7219, 0.5969, 0.7219, 0.6531, 0.7781, 0.5969, 0.7781, 0.6531, 0.7781, 0.6531, 0.7781, 0.5969, 0.7781, 0.6531, 0.7219, 0.6531, 0.7219, 0.6531, 0.7781, 0.6531, 0.7219, 0.5969, 0.7781, 0.5969, 0.7781, 0.5969, 0.7219, 0.5969, 0.7219, 0.5969, 0.7781, 0.5969, 0.7781, 0.6531, 0.7219, 0.6531, 0.7219, 0.6531, 0.7219, 0.5969, 0.7219, 0.5969, 0.7219, 0.6531, 0.7781, 0.5969, 0.7781, 0.6531, 0.7781, 0.6531, 0.7781, 0.5969, 0.7781, 0.6531, 0.7219, 0.6531, 0.7219, 0.6531, 0.7781, 0.6531, 0.7219, 0.5969, 0.7781, 0.5969, 0.7781, 0.5969, 0.7219, 0.5969, 0.7219, 0.5969, 0.7781, 0.5969, 0.7781, 0.6531, 0.7219, 0.6531, 0.7219, 0.6531, 0.7219, 0.5969, 0.7219, 0.5969, 0.7219, 0.6531, 0.7781, 0.5969, 0.7781, 0.6531, 0.7781, 0.6531, 0.7781, 0.5969, 0.7781, 0.6531, 0.7219, 0.6531, 0.7219, 0.6531, 0.7781, 0.6531, 0.7219, 0.5969, 0.7781, 0.5969, 0.7781, 0.5969, 0.7219, 0.5969, 0.7219, 0.5969, 0.7781, 0.5969, 0.7781, 0.6531, 0.7219, 0.6531, 0.7219, 0.6531, 0.7219, 0.5969, 0.7219, 0.5969, 0.7219, 0.6531, 0.7781, 0.5969, 0.7781, 0.6531, 0.7781, 0.6531, 0.7781, 0.5969, 0.7781, 0.6531, 0.7219, 0.6531, 0.7219, 0.6531, 0.7781, 0.6531, 0.7219, 0.5969, 0.7781, 0.5969, 0.7781, 0.5969, 0.7219, 0.5969, 0.7219, 0.5969, 0.7781, 0.5969, 0.7781, 0.6531, 0.7219, 0.6531, 0.7219, 0.6531, 0.7219, 0.5969, 0.7219, 0.5969, 0.7219, 0.6531, 0.7781, 0.5969, 0.7781, 0.6531, 0.7781, 0.6531, 0.7781, 0.5969, 0.7781, 0.6531, 0.7219, 0.6531, 0.7219, 0.6531, 0.7781, 0.6531, 0.7219, 0.5969, 0.7781, 0.5969, 0.7781, 0.5969, 0.7219, 0.5969, 0.7219, 0.5969, 0.7781, 0.5969, 0.7781, 0.6531, 0.7219, 0.6531, 0.7219, 0.6531, 0.7219, 0.5969, 0.7219, 0.5969, 0.7219, 0.6531, 0.7781, 0.5969, 0.7781, 0.6531, 0.7781, 0.6531, 0.7781, 0.5969, 0.7781, 0.6531, 0.7219, 0.6531, 0.7219, 0.6531, 0.7781, 0.6531, 0.7219, 0.5969, 0.7781, 0.5969, 0.7781, 0.5969, 0.7219, 0.5969, 0.7219, 0.5969, 0.7781, 0.5969, 0.7781, 0.6531, 0.7219, 0.6531, 0.7219, 0.6531, 0.7219, 0.5969, 0.7219, 0.5969, 0.7219, 0.6531, 0.7781, 0.5969, 0.7781, 0.6531, 0.7781, 0.6531, 0.7781, 0.5969, 0.7781, 0.6531, 0.7219, 0.6531, 0.7219, 0.6531, 0.7781, 0.6531, 0.7219, 0.5969, 0.7781, 0.5969, 0.7781, 0.5969, 0.7219, 0.5969, 0.7219, 0.5969, 0.7781, 0.5969, 0.7781, 0.6531, 0.7219, 0.6531, 0.7219, 0.6531, 0.7219, 0.5969, 0.7219, 0.5969, 0.7219, 0.6531, 0.7781, 0.5969, 0.7781, 0.6531, 0.7781, 0.6531, 0.7781, 0.5969, 0.7781, 0.6531, 0.7219, 0.6531, 0.7219, 0.6531, 0.7781, 0.6531, 0.7219, 0.5969, 0.7781, 0.5969, 0.7781, 0.5969, 0.7219, 0.5969, 0.7219, 0.5969, 0.7781, 0.5969, 0.7781, 0.6531, 0.7219, 0.6531, 0.7219, 0.6531, 0.7219, 0.5969, 0.7219, 0.5969, 0.7219, 0.6531, 0.7781, 0.5969, 0.7781, 0.6531, 0.7781, 0.6531, 0.7781, 0.5969, 0.7781, 0.6531, 0.7219, 0.6531, 0.7219, 0.6531, 0.7781, 0.6531, 0.7219, 0.5969, 0.7781, 0.5969, 0.7781, 0.5969, 0.7219, 0.5969, 0.7219, 0.5969, 0.7781, 0.5969, 0.7781, 0.6531, 0.7219, 0.6531, 0.7219, 0.6531, 0.7219, 0.5969, 0.7219, 0.5969, 0.7219, 0.6531, 0.7781, 0.5969, 0.7781, 0.6531, 0.7781, 0.6531, 0.7781, 0.5969, 0.7781, 0.6531, 0.7219, 0.6531, 0.7219, 0.6531, 0.7781, 0.6531, 0.7219, 0.5969, 0.7781, 0.5969, 0.7781, 0.5969, 0.7219, 0.5969, 0.7219, 0.5969, 0.7781, 0.5969, 0.7781, 0.6531, 0.7219, 0.6531, 0.7219, 0.6531, 0.7219, 0.5969, 0.7219, 0.5969, 0.7219, 0.6531, 0.7781, 0.5969, 0.7781, 0.6531, 0.7781, 0.6531, 0.7781, 0.5969, 0.7781, 0.6531, 0.7219, 0.6531, 0.7219, 0.6531, 0.7781, 0.6531, 0.7219, 0.5969, 0.7781, 0.5969, 0.7781, 0.5969, 0.7219, 0.5969, 0.7219, 0.5969, 0.7781, 0.5969, 0.7781, 0.6531, 0.7219, 0.6531, 0.7219, 0.6531, 0.7219, 0.5969, 0.7219, 0.5969, 0.7219, 0.6531, 0.7781, 0.5969, 0.7781, 0.6531, 0.7781, 0.6531, 0.7781, 0.5969, 0.7781, 0.6531, 0.7219, 0.6531, 0.7219, 0.6531, 0.7781, 0.6531, 0.7219, 0.5969, 0.7781, 0.5969, 0.7781, 0.5969, 0.7219, 0.5969, 0.7219, 0.5969, 0.7781, 0.5969, 0.7781, 0.6531, 0.7219, 0.6531, 0.7219, 0.6531, 0.7219, 0.5969, 0.7219, 0.5969, 0.7219, 0.6531, 0.7781, 0.5969, 0.7781, 0.6531, 0.7781, 0.6531, 0.7781, 0.5969, 0.7781, 0.6531, 0.7219, 0.6531, 0.7219, 0.6531, 0.7781, 0.6531, 0.7219, 0.5969, 0.7781, 0.5969, 0.7781, 0.5969, 0.7219, 0.5969, 0.7219, 0.5969, 0.7781, 0.5969, 0.7781, 0.6531, 0.7219, 0.6531, 0.7219, 0.6531, 0.7219, 0.5969, 0.7219, 0.5969, 0.7219, 0.6531, 0.7781, 0.5969, 0.7781, 0.6531, 0.7781, 0.6531, 0.7781, 0.5969, 0.7781, 0.6531, 0.7219, 0.6531, 0.7219, 0.6531, 0.7781, 0.6531, 0.7219, 0.5969, 0.7781, 0.5969, 0.7781, 0.5969, 0.7219, 0.5969, 0.7219, 0.5969, 0.7781, 0.5969, 0.7781, 0.6531, 0.7219, 0.6531, 0.7219, 0.6531, 0.7219, 0.5969, 0.7219, 0.5969, 0.7219, 0.6531, 0.7781, 0.5969, 0.7781, 0.6531, 0.7781, 0.6531, 0.7781, 0.5969, 0.7781, 0.6531, 0.7219, 0.6531, 0.7219, 0.6531, 0.7781, 0.6531, 0.7219, 0.5969, 0.7781, 0.5969, 0.7781, 0.5969, 0.7219, 0.5969, 0.7219, 0.5969, 0.7781, 0.5969, 0.7781, 0.6531, 0.7219, 0.6531, 0.7219, 0.6531, 0.7219, 0.5969, 0.7219, 0.5969, 0.7219, 0.6531, 0.7781, 0.5969, 0.7781, 0.6531, 0.7781, 0.6531, 0.7781, 0.5969, 0.7781, 0.6531, 0.7219, 0.6531, 0.7219, 0.6531, 0.7781, 0.6531, 0.7219, 0.5969, 0.7781, 0.5969, 0.7781, 0.5969, 0.7219, 0.5969, 0.7219, 0.5969, 0.7781, 0.5969, 0.7781, 0.6531, 0.7219, 0.6531, 0.7219, 0.6531, 0.7219, 0.5969, 0.7219, 0.5969, 0.7219, 0.6531, 0.7781, 0.5969, 0.7781, 0.6531, 0.7781, 0.6531, 0.7781, 0.5969, 0.7781, 0.6531, 0.7219, 0.6531, 0.7219, 0.6531, 0.7781, 0.6531, 0.7219, 0.5969, 0.7781, 0.5969, 0.7781, 0.5969, 0.7219, 0.5969, 0.7219, 0.5969, 0.7781, 0.5969, 0.7781, 0.6531, 0.7219, 0.6531, 0.7219, 0.6531, 0.7219, 0.5969, 0.7219, 0.5969, 0.7219, 0.6531, 0.7781, 0.5969, 0.7781, 0.6531, 0.7781, 0.6531, 0.7781, 0.5969, 0.7781, 0.6531, 0.7219, 0.6531, 0.7219, 0.6531, 0.7781, 0.6531, 0.7219, 0.5969, 0.7781, 0.5969, 0.7781, 0.5969, 0.7219, 0.5969, 0.7219, 0.5969, 0.7781, 0.5969, 0.7781, 0.6531, 0.7219, 0.6531, 0.7219, 0.6531, 0.7219, 0.5969, 0.7219, 0.5969, 0.7219, 0.6531, 0.7781, 0.5969, 0.7781, 0.6531, 0.7781, 0.6531, 0.7781, 0.5969, 0.7781, 0.6531, 0.7219, 0.6531, 0.7219, 0.6531, 0.7781, 0.6531, 0.7219, 0.5969, 0.7781, 0.5969, 0.7781, 0.5969, 0.7219, 0.5969, 0.7219, 0.5969, 0.7781, 0.5969, 0.7781, 0.6531, 0.7219, 0.6531, 0.7219, 0.6531, 0.7219, 0.5969, 0.7219, 0.5969, 0.7219, 0.6531, 0.7781, 0.5969, 0.7781, 0.6531, 0.7781, 0.6531, 0.7781, 0.5969, 0.7781, 0.6531, 0.7219, 0.6531, 0.7219, 0.6531, 0.7781, 0.6531, 0.7219, 0.5969, 0.7781, 0.5969, 0.7781, 0.5969, 0.7219, 0.5969, 0.7219, 0.5969, 0.7781, 0.5969, 0.7781, 0.6531, 0.7219, 0.6531, 0.7219, 0.6531, 0.7219, 0.5969, 0.7219, 0.5969, 0.7219, 0.6531, 0.7781, 0.5969, 0.7781, 0.6531, 0.7781, 0.6531, 0.7781, 0.5969, 0.7781, 0.6531, 0.7219, 0.6531, 0.7219, 0.6531, 0.7781, 0.6531, 0.7219, 0.5969, 0.7781, 0.5969, 0.7781, 0.5969, 0.7219, 0.5969, 0.7219, 0.5969, 0.7781, 0.5969, 0.7781, 0.6531, 0.7219, 0.6531, 0.7219, 0.6531, 0.7219, 0.5969, 0.7219, 0.5969, 0.7219, 0.6531, 0.7781, 0.5969, 0.7781, 0.6531, 0.7781, 0.6531, 0.7781, 0.5969, 0.7781, 0.6531, 0.7219, 0.6531, 0.7219, 0.6531, 0.7781, 0.6531, 0.7219, 0.5969, 0.7781, 0.5969, 0.7781, 0.5969, 0.7219, 0.5969, 0.7219, 0.5969, 0.7781, 0.5969, 0.7781, 0.6531, 0.7219, 0.6531, 0.7219, 0.6531, 0.7219, 0.5969, 0.7219, 0.5969, 0.7219, 0.6531, 0.7781, 0.5969, 0.7781, 0.6531, 0.7781, 0.6531, 0.7781, 0.5969, 0.7781, 0.6531, 0.7219, 0.6531, 0.7219, 0.6531, 0.7781, 0.6531, 0.7219, 0.5969, 0.7781, 0.5969, 0.7781, 0.5969, 0.7219, 0.5969, 0.7219, 0.5969, 0.7781, 0.5969, 0.7781, 0.6531, 0.7219, 0.6531, 0.7219, 0.6531, 0.7219, 0.5969, 0.7219, 0.5969, 0.7219, 0.6531, 0.7781, 0.5969, 0.7781, 0.6531, 0.7781, 0.6531, 0.7781, 0.5969, 0.7781, 0.6531, 0.7219, 0.6531, 0.7219, 0.6531, 0.7781, 0.6531, 0.7219, 0.5969, 0.7781, 0.5969, 0.7781, 0.5969, 0.7219, 0.5969, 0.7219, 0.5969, 0.7781, 0.5969, 0.7781, 0.6531, 0.7219, 0.6531, 0.7219, 0.6531, 0.7219, 0.5969, 0.7219, 0.5969, 0.7219, 0.6531, 0.7781, 0.5969, 0.7781, 0.6531, 0.7781, 0.6531, 0.7781, 0.5969, 0.7781, 0.6531, 0.7219, 0.6531, 0.7219, 0.6531, 0.7781, 0.6531, 0.7219, 0.5969, 0.7781, 0.5969, 0.7781, 0.5969, 0.7219, 0.5969, 0.7219, 0.5969, 0.7781, 0.5969, 0.7781, 0.6531, 0.7219, 0.6531, 0.7219, 0.6531, 0.7219, 0.5969, 0.7219, 0.5969, 0.7219, 0.6531, 0.7781, 0.5969, 0.7781, 0.6531, 0.7781, 0.6531, 0.7781, 0.5969, 0.7781, 0.6531, 0.7219, 0.6531, 0.7219, 0.6531, 0.7781, 0.6531, 0.7219, 0.5969, 0.7781, 0.5969, 0.7781, 0.5969, 0.7219, 0.5969, 0.7219, 0.5969, 0.7781, 0.5969, 0.7781, 0.6531, 0.7219, 0.6531, 0.7219, 0.6531, 0.7219, 0.5969, 0.7219, 0.5969, 0.7219, 0.6531, 0.7781, 0.5969, 0.7781, 0.6531, 0.7781, 0.6531, 0.7781, 0.5969, 0.7781, 0.6531, 0.7219, 0.6531, 0.7219, 0.6531, 0.7781, 0.6531, 0.7219, 0.5969, 0.7781, 0.5969, 0.7781, 0.5969, 0.7219, 0.5969, 0.7219, 0.5969, 0.7781, 0.5969, 0.7781, 0.6531, 0.7219, 0.6531, 0.7219, 0.6531, 0.7219, 0.5969, 0.7219, 0.5969, 0.7219, 0.6531, 0.7781, 0.5969, 0.7781, 0.6531, 0.7781, 0.6531, 0.7781, 0.5969, 0.7781, 0.6531, 0.7219, 0.6531, 0.7219, 0.6531, 0.7781, 0.6531, 0.7219, 0.5969, 0.7781, 0.5969, 0.7781, 0.5969, 0.7219, 0.5969, 0.7219, 0.5969, 0.7781, 0.5969, 0.7781, 0.6531, 0.7219, 0.6531, 0.7219, 0.6531, 0.7219, 0.5969, 0.7219, 0.5969, 0.7219, 0.6531, 0.7781, 0.5969, 0.7781, 0.6531, 0.7781, 0.6531, 0.7781, 0.5969, 0.7781, 0.6531, 0.7219, 0.6531, 0.7219, 0.6531, 0.7781, 0.6531, 0.7219, 0.5969, 0.7781, 0.5969, 0.7781, 0.5969, 0.7219, 0.5969, 0.7219, 0.5969, 0.7781, 0.5969, 0.7781, 0.6531, 0.7219, 0.6531, 0.7219, 0.6531, 0.7219, 0.5969, 0.7219, 0.5969, 0.7219, 0.6531, 0.7781, 0.5969, 0.7781, 0.6531, 0.7781, 0.6531, 0.7781, 0.5969, 0.7781, 0.6531, 0.7219, 0.6531, 0.7219, 0.6531, 0.7781, 0.6531, 0.7219, 0.5969, 0.7781, 0.5969, 0.7781, 0.5969, 0.7219, 0.5969, 0.7219, 0.5969, 0.7781, 0.5969, 0.7781, 0.6531, 0.7219, 0.6531, 0.7219, 0.6531, 0.7219, 0.5969, 0.7219, 0.5969, 0.7219, 0.6531, 0.7781, 0.5969, 0.7781, 0.6531, 0.7781, 0.6531, 0.7781, 0.5969, 0.7781, 0.6531, 0.7219, 0.6531, 0.7219, 0.6531, 0.7781, 0.6531, 0.7219, 0.5969, 0.7781, 0.5969, 0.7781, 0.5969, 0.7219, 0.5969, 0.7219, 0.5969, 0.7781, 0.5969, 0.7781, 0.6531, 0.7219, 0.6531, 0.7219, 0.6531, 0.7219, 0.5969, 0.7219, 0.5969, 0.7219, 0.6531, 0.7781, 0.5969, 0.7781, 0.6531, 0.7781, 0.6531, 0.7781, 0.5969, 0.7781, 0.6531, 0.7219, 0.6531, 0.7219, 0.6531, 0.7781, 0.6531, 0.7219, 0.5969, 0.7781, 0.5969, 0.7781, 0.5969, 0.7219, 0.5969, 0.7219, 0.5969, 0.7781, 0.5969, 0.7781, 0.6531, 0.7219, 0.6531, 0.7219, 0.6531, 0.7219, 0.5969, 0.7219, 0.5969, 0.7219, 0.6531, 0.7781, 0.5969, 0.7781, 0.6531, 0.7781, 0.6531, 0.7781, 0.5969, 0.7781, 0.6531, 0.7219, 0.6531, 0.7219, 0.6531, 0.7781, 0.6531, 0.7219, 0.5969, 0.7781, 0.5969, 0.7781, 0.5969, 0.7219, 0.5969, 0.7219, 0.5969, 0.7781, 0.5969, 0.7781, 0.6531, 0.7219, 0.6531, 0.7219, 0.6531, 0.7219, 0.5969, 0.7219, 0.5969, 0.7219, 0.6531, 0.7781, 0.5969, 0.7781, 0.6531, 0.7781, 0.6531, 0.7781, 0.5969, 0.7781, 0.6531, 0.7219, 0.6531, 0.7219, 0.6531, 0.7781, 0.6531, 0.7219, 0.5969, 0.7781, 0.5969, 0.7781, 0.5969, 0.7219, 0.5969, 0.7219, 0.5969, 0.7781, 0.5969, 0.7781, 0.6531, 0.7219, 0.6531, 0.7219, 0.6531, 0.7219, 0.5969, 0.7219, 0.5969, 0.7219, 0.6531, 0.7781, 0.5969, 0.7781, 0.6531, 0.7781, 0.6531, 0.7781, 0.5969, 0.7781, 0.6531, 0.7219, 0.6531, 0.7219, 0.6531, 0.7781, 0.6531, 0.7219, 0.5969, 0.7781, 0.5969, 0.7781, 0.5969, 0.7219, 0.5969, 0.7219, 0.5969, 0.7781, 0.5969, 0.7781, 0.6531, 0.7219, 0.6531, 0.7219, 0.6531, 0.7219, 0.5969, 0.7219, 0.5969, 0.7219, 0.6531, 0.7781, 0.5969, 0.7781, 0.6531, 0.7781, 0.6531, 0.7781, 0.5969, 0.7781, 0.6531, 0.7219, 0.6531, 0.7219, 0.6531, 0.7781, 0.6531, 0.7219, 0.5969, 0.7781, 0.5969, 0.7781, 0.5969, 0.7219, 0.5969, 0.7219, 0.5969, 0.7781, 0.5969, 0.7781, 0.6531, 0.7219, 0.6531, 0.7219, 0.6531, 0.7219, 0.5969, 0.7219, 0.5969, 0.7219, 0.6531, 0.7781, 0.5969, 0.7781, 0.6531, 0.7781, 0.6531, 0.7781, 0.5969, 0.7781, 0.6531, 0.7219, 0.6531, 0.7219, 0.6531, 0.7781, 0.6531, 0.7219, 0.5969, 0.7781, 0.5969, 0.7781, 0.5969, 0.7219, 0.5969, 0.7219, 0.5969, 0.7781, 0.5969, 0.7781, 0.6531, 0.7219, 0.6531, 0.7219, 0.6531, 0.7219, 0.5969, 0.7219, 0.5969, 0.7219, 0.6531, 0.7781, 0.5969, 0.7781, 0.6531, 0.7781, 0.6531, 0.7781, 0.5969, 0.7781, 0.6531, 0.7219, 0.6531, 0.7219, 0.6531, 0.7781, 0.6531])
me_cube_006.materials.append(mat_material)
me_cube_006.use_remesh_preserve_volume = False
me_cube_006.use_remesh_preserve_attributes = False
me_cube_006.use_mirror_vertex_groups = False
me_cube_006.update()
me_cube_007 = bpy.data.meshes.new('Cube.007')
me_cube_007.from_pydata([(-1.0, -0.2667, 3.75), (-0.7, 0.2667, 2.625), (-1.0, -0.2667, -3.75), (-0.7, 0.2667, -2.625), (1.0, -0.2667, 3.75), (0.7, 0.2667, 2.625), (1.0, -0.2667, -3.75), (0.7, 0.2667, -2.625), (-1.0, 0.2667, 3.75), (-1.0, 0.2667, -3.75), (1.0, 0.2667, -3.75), (1.0, 0.2667, 3.75), (-0.7, 1.267, 2.625), (-0.7, 1.267, -2.625), (0.7, 1.267, -2.625), (0.7, 1.267, 2.625), (-0.7667, 2.433, 2.625), (-0.7667, 2.433, -2.625), (0.6333, 2.433, -2.625), (0.6333, 2.433, 2.625), (-0.6667, 3.6, 2.625), (-0.6667, 3.6, -2.625), (0.7333, 3.6, -2.625), (0.7333, 3.6, 2.625), (-0.6667, 3.6, 2.625), (-0.6667, 3.6, -2.625), (0.7333, 3.6, -2.625), (0.7333, 3.6, 2.625), (-0.7, 5.067, 2.625), (-0.7, 5.067, -2.625), (0.7, 5.067, -2.625), (0.7, 5.067, 2.625), (-0.98, 5.067, 3.675), (-0.98, 5.067, -3.675), (0.98, 5.067, -3.675), (0.98, 5.067, 3.675), (-0.98, 5.333, 3.675), (-0.98, 5.333, -3.675), (0.98, 5.333, -3.675), (0.98, 5.333, 3.675)], [], [(0, 8, 9, 2), (2, 9, 10, 6), (6, 10, 11, 4), (4, 11, 8, 0), (2, 6, 4, 0), (7, 3, 13, 14), (1, 3, 9, 8), (3, 7, 10, 9), (7, 5, 11, 10), (5, 1, 8, 11), (12, 15, 19, 16), (5, 7, 14, 15), (3, 1, 12, 13), (1, 5, 15, 12), (16, 19, 23, 20), (14, 13, 17, 18), (15, 14, 18, 19), (13, 12, 16, 17), (23, 22, 26, 27), (18, 17, 21, 22), (19, 18, 22, 23), (17, 16, 20, 21), (25, 24, 28, 29), (21, 20, 24, 25), (20, 23, 27, 24), (22, 21, 25, 26), (24, 27, 31, 28), (26, 25, 29, 30), (27, 26, 30, 31), (34, 33, 37, 38), (38, 37, 36, 39), (35, 34, 38, 39), (33, 32, 36, 37), (32, 35, 39, 36)])
_uv = me_cube_007.uv_layers.new(name='UVMap')
_uv.uv.foreach_set('vector', [0.375, 0.0, 0.625, 0.0, 0.625, 0.25, 0.375, 0.25, 0.375, 0.25, 0.625, 0.25, 0.625, 0.5, 0.375, 0.5, 0.375, 0.5, 0.625, 0.5, 0.625, 0.75, 0.375, 0.75, 0.375, 0.75, 0.625, 0.75, 0.625, 1.0, 0.375, 1.0, 0.125, 0.5, 0.375, 0.5, 0.375, 0.75, 0.125, 0.75, 0.6625, 0.5375, 0.8375, 0.5375, 0.8375, 0.5375, 0.6625, 0.5375, 0.8375, 0.7125, 0.8375, 0.5375, 0.875, 0.5, 0.875, 0.75, 0.8375, 0.5375, 0.6625, 0.5375, 0.625, 0.5, 0.875, 0.5, 0.6625, 0.5375, 0.6625, 0.7125, 0.625, 0.75, 0.625, 0.5, 0.6625, 0.7125, 0.8375, 0.7125, 0.875, 0.75, 0.625, 0.75, 0.8375, 0.7125, 0.6625, 0.7125, 0.6625, 0.7125, 0.8375, 0.7125, 0.6625, 0.7125, 0.6625, 0.5375, 0.6625, 0.5375, 0.6625, 0.7125, 0.8375, 0.5375, 0.8375, 0.7125, 0.8375, 0.7125, 0.8375, 0.5375, 0.8375, 0.7125, 0.6625, 0.7125, 0.6625, 0.7125, 0.8375, 0.7125, 0.8375, 0.7125, 0.6625, 0.7125, 0.6625, 0.7125, 0.8375, 0.7125, 0.6625, 0.5375, 0.8375, 0.5375, 0.8375, 0.5375, 0.6625, 0.5375, 0.6625, 0.7125, 0.6625, 0.5375, 0.6625, 0.5375, 0.6625, 0.7125, 0.8375, 0.5375, 0.8375, 0.7125, 0.8375, 0.7125, 0.8375, 0.5375, 0.6625, 0.7125, 0.6625, 0.5375, 0.6625, 0.5375, 0.6625, 0.7125, 0.6625, 0.5375, 0.8375, 0.5375, 0.8375, 0.5375, 0.6625, 0.5375, 0.6625, 0.7125, 0.6625, 0.5375, 0.6625, 0.5375, 0.6625, 0.7125, 0.8375, 0.5375, 0.8375, 0.7125, 0.8375, 0.7125, 0.8375, 0.5375, 0.8375, 0.5375, 0.8375, 0.7125, 0.8375, 0.7125, 0.8375, 0.5375, 0.8375, 0.5375, 0.8375, 0.7125, 0.8375, 0.7125, 0.8375, 0.5375, 0.8375, 0.7125, 0.6625, 0.7125, 0.6625, 0.7125, 0.8375, 0.7125, 0.6625, 0.5375, 0.8375, 0.5375, 0.8375, 0.5375, 0.6625, 0.5375, 0.8375, 0.7125, 0.6625, 0.7125, 0.6625, 0.7125, 0.8375, 0.7125, 0.6625, 0.5375, 0.8375, 0.5375, 0.8375, 0.5375, 0.6625, 0.5375, 0.6625, 0.7125, 0.6625, 0.5375, 0.6625, 0.5375, 0.6625, 0.7125, 0.6625, 0.5375, 0.8375, 0.5375, 0.8375, 0.5375, 0.6625, 0.5375, 0.6625, 0.5375, 0.8375, 0.5375, 0.8375, 0.7125, 0.6625, 0.7125, 0.6625, 0.7125, 0.6625, 0.5375, 0.6625, 0.5375, 0.6625, 0.7125, 0.8375, 0.5375, 0.8375, 0.7125, 0.8375, 0.7125, 0.8375, 0.5375, 0.8375, 0.7125, 0.6625, 0.7125, 0.6625, 0.7125, 0.8375, 0.7125])
me_cube_007.materials.append(mat_material)
me_cube_007.use_remesh_fix_poles = True
me_cube_007.use_remesh_preserve_attributes = False
me_cube_007.update()

# ---- objects
ob_floor_01 = bpy.data.objects.new('Floor_01', me_cube)
ob_floor_02 = bpy.data.objects.new('Floor_02', me_cube_002)
ob_floor_03 = bpy.data.objects.new('Floor_03', me_cube_003)
ob_wall = bpy.data.objects.new('Wall', me_cube_006)
ob_pillar = bpy.data.objects.new('Pillar', me_cube_007)

# ---- transforms, parenting, visibility, modifiers, constraints
ob_floor_01.location = (0.0, 0.0, 0.0)
ob_floor_01.rotation_euler = (1.571, 0.0, 0.0)
ob_floor_01.scale = (4.0, 4.0, 1.0)
ob_floor_01.lock_rotations_4d = False
ob_floor_01.empty_display_type = 'ARROWS'
ob_floor_01.lineart.crease_threshold = 0.0
ob_floor_02.location = (0.0, 0.0, 0.0)
ob_floor_02.rotation_euler = (1.571, 0.0, 0.0)
ob_floor_02.scale = (4.0, 4.0, 1.0)
ob_floor_02.lock_rotations_4d = False
ob_floor_02.empty_display_type = 'ARROWS'
ob_floor_02.lineart.crease_threshold = 0.0
ob_floor_03.location = (0.0, 0.0, 0.0)
ob_floor_03.rotation_euler = (1.571, 0.0, 0.0)
ob_floor_03.scale = (4.0, 4.0, 1.0)
ob_floor_03.lock_rotations_4d = False
ob_floor_03.empty_display_type = 'ARROWS'
ob_floor_03.lineart.crease_threshold = 0.0
ob_wall.location = (0.0, 0.0, 4.0)
ob_wall.rotation_euler = (1.571, 0.0, 0.0)
ob_wall.scale = (4.0, 4.0, 1.0)
ob_wall.lock_rotations_4d = False
ob_wall.empty_display_type = 'ARROWS'
ob_wall.lineart.crease_threshold = 0.0
ob_pillar.location = (0.0, 0.0, 0.4)
ob_pillar.rotation_euler = (1.571, 0.0, 0.0)
ob_pillar.scale = (1.5, 1.5, 0.4)

# ---- collection membership
scene.collection.objects.link(ob_floor_01)
scene.collection.objects.link(ob_floor_02)
scene.collection.objects.link(ob_floor_03)
scene.collection.objects.link(ob_wall)
scene.collection.objects.link(ob_pillar)

# ---- scene / render settings (as saved in the file)
scene.frame_start = 1; scene.frame_end = 250; scene.frame_set(1)
scene.render.engine = 'BLENDER_EEVEE_NEXT'
scene.cycles.use_denoising = False
scene.cycles.samples = 128
scene.cycles.sampling_pattern = 'TABULATED_SOBOL'
scene.cycles.use_adaptive_sampling = False
scene.cycles.use_light_tree = False
scene.view_settings.view_transform = 'Filmic'
bpy.context.view_layer.update()

# ---- added for rendering (the .blend has no active camera and no usable light): camera, sun
cam_auto = bpy.data.cameras.new('AutoCamera')
cam_auto.lens = 50.0
cam_auto.sensor_width = 36.0
cam_auto.clip_end = 1000.0
ob_auto_camera = bpy.data.objects.new('AutoCamera', cam_auto)
scene.collection.objects.link(ob_auto_camera)
ob_auto_camera.location = (13.0375, -15.645, 14.63)
ob_auto_camera.rotation_euler = (1.09748, -7.21219e-08, 0.694738)
scene.camera = ob_auto_camera
light_auto_sun = bpy.data.lights.new('AutoSun', 'SUN')
light_auto_sun.energy = 3.0
light_auto_sun.angle = 0.0523599
ob_auto_sun = bpy.data.objects.new('AutoSun', light_auto_sun)
scene.collection.objects.link(ob_auto_sun)
ob_auto_sun.rotation_euler = (0.872665, 0.174533, 0.523599)
bpy.context.view_layer.update()
